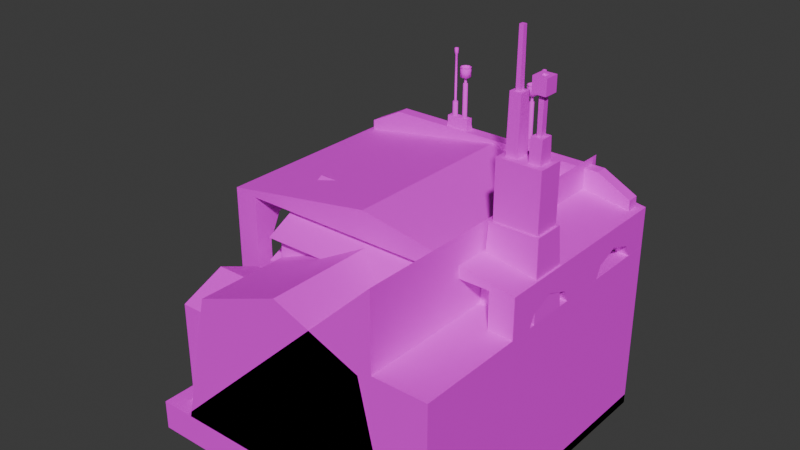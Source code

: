 # Source: roofs.blend  (saved by Blender 4.4.30; exported with 4.5.12 LTS)
import bpy
from mathutils import Matrix  # noqa: F401  (used for matrix-valued properties, if any)

bpy.ops.wm.read_factory_settings(use_empty=True)
scene = bpy.context.scene
scene.name = 'Scene'

# ---- collections
col_collection = bpy.data.collections.new('Collection'); scene.collection.children.link(col_collection)

# ---- images (referenced by path relative to the original .blend; pixels are not part of the script)
import os
ASSET_DIR = os.environ.get("B2B_ASSET_DIR", "")  # directory of the original .blend (textures are referenced by path, not embedded)
HERE = os.path.dirname(os.path.abspath(__file__))  # packed textures are extracted next to this script under _unpacked/

def load_image(name, relpath, width, height, colorspace="sRGB"):
    """Load a texture the original file referenced (path relative to the .blend, or extracted next to this script)."""
    p = next((c for c in (os.path.join(HERE, relpath), os.path.join(ASSET_DIR, relpath)) if relpath and os.path.exists(c)), "")
    if p:
        img = bpy.data.images.load(p, check_existing=True)
        img.name = name
    else:  # same state as the original file: an image datablock whose file is absent (Cycles renders it pink)
        img = bpy.data.images.new(name, width, height)
        img.source = "FILE"
        img.filepath = "//" + (relpath or name)
    img.colorspace_settings.name = colorspace
    return img
img_albedo_png = load_image('albedo.png', 'albedo.png', 1024, 1024, 'sRGB')

# ---- materials (node trees are filled in below, after node groups)
mat_material = bpy.data.materials.new('Material')
mat_material.alpha_threshold = 0.0
mat_material.roughness = 0.5
mat_material.line_color = (0.0, 0.0, 0.0, 1.0)

# ---- material node trees
mat_material.use_nodes = True; mat_material.node_tree.nodes.clear()
_N = mat_material.node_tree.nodes; _L = mat_material.node_tree.links
n0 = _N.new('ShaderNodeOutputMaterial'); n0.name = 'Material Output'; n0.location = (300, 300)
n1 = _N.new('ShaderNodeBsdfPrincipled'); n1.name = 'Principled BSDF'; n1.location = (10, 300)
n1.inputs[2].default_value = 0.8
n1.inputs[3].default_value = 1.45
n2 = _N.new('ShaderNodeTexImage'); n2.name = 'Image Texture'; n2.location = (-280, 276)
n2.image = img_albedo_png
_L.new(n1.outputs[0], n0.inputs[0])
_L.new(n2.outputs[0], n1.inputs[0])
n0.is_active_output = True

# ---- world
world_world = bpy.data.worlds.new('World'); scene.world = world_world
world_world.use_nodes = True; world_world.node_tree.nodes.clear()
_N = world_world.node_tree.nodes; _L = world_world.node_tree.links
n0 = _N.new('ShaderNodeOutputWorld'); n0.name = 'World Output'; n0.location = (300, 300)
n1 = _N.new('ShaderNodeBackground'); n1.name = 'Background'; n1.location = (10, 300)
n1.inputs[0].default_value = (0.05088, 0.05088, 0.05088, 1.0)
_L.new(n1.outputs[0], n0.inputs[0])
n0.is_active_output = True
world_world.color = (0.05088, 0.05088, 0.05088)
world_world.sun_shadow_jitter_overblur = 0.0

# ---- meshes
me_roof1 = bpy.data.meshes.new('Roof1')
me_roof1.from_pydata([(-0.7148, -0.9, 0.2834), (-0.5647, -1.0, 1.076), (-0.7148, 0.9, 0.2834), (-0.5647, 1.0, 1.076), (0.0, 1.0, 0.1876), (0.0, 1.0, 1.294), (0.0, -1.0, 0.1876), (0.0, -1.0, 1.294), (-0.7148, 0.2333, 0.2834), (-0.7148, -0.4333, 0.2834), (-0.5647, -0.3333, 1.076), (-0.5647, 0.3333, 1.076), (0.0, 0.3333, 1.294), (0.0, -0.3333, 1.294), (0.0, 1.0, 0.0), (-1.0, 1.0, 0.0), (-0.7148, -0.9, 0.9075), (-0.7148, 0.9, 0.9075), (0.0, -1.0, 1.233), (0.0, 1.0, 1.233), (-0.7148, -0.4333, 0.9075), (-0.7148, 0.2333, 0.9075), (-0.7588, -0.6667, 0.2355), (0.0, -0.6667, 1.294), (0.0, -1.0, 0.0), (-0.5647, -0.6667, 1.076), (-0.5697, -0.6667, 1.055), (-0.7588, 0.0, 0.2355), (-0.5647, 0.0, 1.076), (0.0, 0.0, 1.294), (-1.0, -1.0, 0.0), (-0.5697, 0.0, 1.055), (-0.5647, 0.6667, 1.076), (-0.7588, 0.6667, 0.2355), (0.0, 0.6667, 1.294), (-1.0, -0.6667, 0.0), (-0.5697, 0.6667, 1.055), (-0.7699, -0.6667, 0.1876), (-0.7699, -1.0, 0.1876), (-0.7148, -0.2333, 0.9075), (-0.7148, -0.2333, 0.2834), (-0.5914, -1.0, 0.9606), (-0.5667, -0.6667, 1.067), (-0.7699, 0.0, 0.1876), (-0.7699, -0.3333, 0.1876), (-0.5914, -0.3333, 0.9606), (-0.7148, 0.4333, 0.9075), (-0.7148, 0.4333, 0.2834), (-0.5667, 0.0, 1.067), (-0.5914, 1.0, 0.9606), (-0.7699, 1.0, 0.1876), (-0.7699, 0.6667, 0.1876), (-0.7699, 0.3333, 0.1876), (-0.5914, 0.3333, 0.9606), (-0.5667, 0.6667, 1.067), (-0.5975, 0.95, 0.934), (-0.7588, 0.95, 0.2355), (-0.7148, 0.6667, 0.2834), (-0.7588, 0.3833, 0.2355), (-0.5975, 0.3833, 0.934), (-0.7148, 0.6667, 0.998), (-0.7148, -0.6667, 0.2834), (-0.7588, -0.95, 0.2355), (-0.5975, -0.3833, 0.934), (-0.7588, -0.3833, 0.2355), (-0.5975, -0.95, 0.934), (-0.7148, -0.6667, 0.998), (-0.7148, 0.0, 0.2834), (-0.7588, -0.2833, 0.2355), (-0.5975, -0.2833, 0.934), (-0.5975, 0.2833, 0.934), (-0.7588, 0.2833, 0.2355), (-0.7148, 0.0, 0.998), (-0.7854, -0.6667, 0.2355), (-0.7854, -0.95, 0.2355), (-0.7854, -0.3833, 0.934), (-0.7854, -0.3833, 0.2355), (-0.7854, -0.95, 0.934), (-0.7854, -0.6667, 1.055), (-0.7854, 0.0, 0.2355), (-0.7854, -0.2833, 0.2355), (-0.7854, -0.2833, 0.934), (-0.7854, 0.2833, 0.934), (-0.7854, 0.2833, 0.2355), (-0.7854, 0.0, 1.055), (-0.7854, 0.95, 0.934), (-0.7854, 0.95, 0.2355), (-0.7854, 0.6667, 0.2355), (-0.7854, 0.3833, 0.2355), (-0.7854, 0.3833, 0.934), (-0.7854, 0.6667, 1.055), (-0.7854, 0.9, 0.9075), (-0.7854, 0.9, 0.2834), (-0.7854, 0.6667, 0.2834), (-0.7854, 0.4333, 0.2834), (-0.7854, 0.4333, 0.9075), (-0.7854, 0.6667, 0.998), (-0.7854, -0.6667, 0.2834), (-0.7854, -0.9, 0.2834), (-0.7854, -0.4333, 0.9075), (-0.7854, -0.4333, 0.2834), (-0.7854, -0.9, 0.9075), (-0.7854, -0.6667, 0.998), (-0.7854, -5.551e-17, 0.2834), (-0.7854, -0.2333, 0.2834), (-0.7854, -0.2333, 0.9075), (-0.7854, 0.2333, 0.9075), (-0.7854, 0.2333, 0.2834), (-0.7854, 0.0, 0.998), (-1.0, -0.6667, 0.06095), (-1.0, -1.0, 0.06095), (0.0, 1.0, 0.06095), (-1.0, 1.0, 0.06095), (0.0, -1.0, 0.06095), (-1.0, 0.6667, 0.06095), (-1.0, 0.3333, 0.06095), (-1.0, 0.0, 0.06095), (-1.0, -0.3333, 0.06095), (-1.0, 0.6667, 0.0), (-1.0, 0.3333, 0.0), (-1.0, 0.0, 0.0), (-1.0, -0.3333, 0.0)], [], [(54, 32, 3, 49), (18, 7, 1, 41), (23, 25, 1, 7), (51, 50, 112, 114), (49, 3, 5, 19), (50, 4, 111, 112), (43, 52, 115, 116), (34, 32, 11, 12), (29, 28, 10, 13), (42, 25, 10, 45), (48, 28, 11, 53), (67, 72, 21, 8), (61, 66, 20, 9), (50, 49, 19, 4), (6, 18, 41, 38), (57, 60, 17, 2), (0, 16, 66, 61), (41, 1, 25, 42), (37, 44, 117, 109), (13, 10, 25, 23), (40, 39, 72, 67), (45, 10, 28, 48), (12, 11, 28, 29), (38, 37, 109, 110), (47, 46, 60, 57), (5, 3, 32, 34), (6, 38, 110, 113), (53, 11, 32, 54), (62, 22, 37, 38), (64, 63, 45, 44), (65, 62, 38, 41), (63, 26, 42, 45), (22, 64, 44, 37), (26, 65, 41, 42), (68, 27, 43, 44), (69, 68, 44, 45), (71, 70, 53, 52), (70, 31, 48, 53), (27, 71, 52, 43), (31, 69, 45, 48), (56, 55, 49, 50), (58, 33, 51, 52), (59, 58, 52, 53), (55, 36, 54, 49), (33, 56, 50, 51), (36, 59, 53, 54), (47, 57, 93, 94), (16, 0, 98, 101), (21, 72, 108, 106), (2, 17, 91, 92), (9, 20, 99, 100), (8, 21, 106, 107), (0, 61, 97, 98), (39, 40, 104, 105), (40, 67, 103, 104), (65, 26, 78, 77), (64, 22, 73, 76), (69, 31, 84, 81), (26, 63, 75, 78), (71, 27, 79, 83), (59, 36, 90, 89), (62, 65, 77, 74), (31, 70, 82, 84), (56, 33, 87, 86), (92, 91, 85, 86), (94, 93, 87, 88), (95, 94, 88, 89), (91, 96, 90, 85), (93, 92, 86, 87), (96, 95, 89, 90), (98, 97, 73, 74), (100, 99, 75, 76), (101, 98, 74, 77), (99, 102, 78, 75), (97, 100, 76, 73), (102, 101, 77, 78), (104, 103, 79, 80), (105, 104, 80, 81), (107, 106, 82, 83), (106, 108, 84, 82), (103, 107, 83, 79), (108, 105, 81, 84), (67, 8, 107, 103), (55, 56, 86, 85), (20, 66, 102, 99), (46, 47, 94, 95), (72, 39, 105, 108), (33, 58, 88, 87), (61, 9, 100, 97), (27, 68, 80, 79), (17, 60, 96, 91), (58, 59, 89, 88), (66, 16, 101, 102), (68, 69, 81, 80), (57, 2, 92, 93), (22, 62, 74, 73), (36, 55, 85, 90), (70, 71, 83, 82), (60, 46, 95, 96), (63, 64, 76, 75), (115, 114, 118, 119), (109, 117, 121, 35), (113, 110, 30, 24), (114, 112, 15, 118), (112, 111, 14, 15), (110, 109, 35, 30), (52, 51, 114, 115), (44, 43, 116, 117), (117, 116, 120, 121), (116, 115, 119, 120)])
_uv = me_roof1.uv_layers.new(name='UVMap')
_uv.uv.foreach_set('vector', [0.1667, 0.6662, 0.1667, 0.6712, 2.989e-08, 0.6712, 2.989e-08, 0.6067, 0.7726, 0.9527, 0.7726, 1.0, 0.3364, 0.8315, 0.3157, 0.7422, 0.8333, 1.0, 0.8333, 0.6712, 1.0, 0.6712, 1.0, 1.0, 0.1667, 0.1758, 2.989e-08, 0.1758, 0.0, 0.03311, 0.1667, 0.03311, 0.6843, 0.7422, 0.6636, 0.8315, 0.2274, 1.0, 0.2274, 0.9527, 0.8222, 0.145, 0.2274, 0.145, 0.2274, 0.04709, 1.0, 0.04709, 0.5, 0.1758, 0.3333, 0.1758, 0.3333, 0.03311, 0.5, 0.03311, 0.1667, 1.0, 0.1667, 0.6712, 0.3333, 0.6712, 0.3333, 1.0, 0.5, 1.0, 0.5, 0.6712, 0.6667, 0.6712, 0.6667, 1.0, 0.8333, 0.6662, 0.8333, 0.6712, 0.6667, 0.6712, 0.6667, 0.6067, 0.5, 0.6662, 0.5, 0.6712, 0.3333, 0.6712, 0.3333, 0.6067, 0.2461, 0.6971, 0.2461, 0.6971, 0.2461, 0.6971, 0.2461, 0.6971, 0.2461, 0.6971, 0.2461, 0.6971, 0.2461, 0.6971, 0.2461, 0.6971, 0.8222, 0.145, 0.6843, 0.7422, 0.2274, 0.9527, 0.2274, 0.145, 0.7726, 0.145, 0.7726, 0.9527, 0.3157, 0.7422, 0.1778, 0.145, 0.2461, 0.6971, 0.2461, 0.6971, 0.2461, 0.6971, 0.2461, 0.6971, 0.2461, 0.6971, 0.2461, 0.6971, 0.2461, 0.6971, 0.2461, 0.6971, 1.0, 0.6067, 1.0, 0.6712, 0.8333, 0.6712, 0.8333, 0.6662, 0.8333, 0.1758, 0.6667, 0.1758, 0.6667, 0.03311, 0.8333, 0.03311, 0.6667, 1.0, 0.6667, 0.6712, 0.8333, 0.6712, 0.8333, 1.0, 0.2461, 0.6971, 0.2461, 0.6971, 0.2461, 0.6971, 0.2461, 0.6971, 0.6667, 0.6067, 0.6667, 0.6712, 0.5, 0.6712, 0.5, 0.6662, 0.3333, 1.0, 0.3333, 0.6712, 0.5, 0.6712, 0.5, 1.0, 1.0, 0.1758, 0.8333, 0.1758, 0.8333, 0.03311, 1.0, 0.03311, 0.2461, 0.6971, 0.2461, 0.6971, 0.2461, 0.6971, 0.2461, 0.6971, 8.966e-08, 1.0, 2.989e-08, 0.6712, 0.1667, 0.6712, 0.1667, 1.0, 0.7726, 0.145, 0.1778, 0.145, 0.0, 0.04709, 0.7726, 0.04709, 0.3333, 0.6067, 0.3333, 0.6712, 0.1667, 0.6712, 0.1667, 0.6662, 0.975, 0.2025, 0.8333, 0.2025, 0.8333, 0.1758, 1.0, 0.1758, 0.6917, 0.2025, 0.6917, 0.5919, 0.6667, 0.6067, 0.6667, 0.1758, 0.975, 0.5919, 0.975, 0.2025, 1.0, 0.1758, 1.0, 0.6067, 0.6917, 0.5919, 0.8333, 0.6591, 0.8333, 0.6662, 0.6667, 0.6067, 0.8333, 0.2025, 0.6917, 0.2025, 0.6667, 0.1758, 0.8333, 0.1758, 0.8333, 0.6591, 0.975, 0.5919, 1.0, 0.6067, 0.8333, 0.6662, 0.6417, 0.2025, 0.5, 0.2025, 0.5, 0.1758, 0.6667, 0.1758, 0.6417, 0.5919, 0.6417, 0.2025, 0.6667, 0.1758, 0.6667, 0.6067, 0.3583, 0.2025, 0.3583, 0.5919, 0.3333, 0.6067, 0.3333, 0.1758, 0.3583, 0.5919, 0.5, 0.6591, 0.5, 0.6662, 0.3333, 0.6067, 0.5, 0.2025, 0.3583, 0.2025, 0.3333, 0.1758, 0.5, 0.1758, 0.5, 0.6591, 0.6417, 0.5919, 0.6667, 0.6067, 0.5, 0.6662, 0.025, 0.2025, 0.025, 0.5919, 2.989e-08, 0.6067, 2.989e-08, 0.1758, 0.3083, 0.2025, 0.1667, 0.2025, 0.1667, 0.1758, 0.3333, 0.1758, 0.3083, 0.5919, 0.3083, 0.2025, 0.3333, 0.1758, 0.3333, 0.6067, 0.025, 0.5919, 0.1667, 0.6591, 0.1667, 0.6662, 2.989e-08, 0.6067, 0.1667, 0.2025, 0.025, 0.2025, 2.989e-08, 0.1758, 0.1667, 0.1758, 0.1667, 0.6591, 0.3083, 0.5919, 0.3333, 0.6067, 0.1667, 0.6662, 0.1791, 0.903, 0.1791, 0.903, 0.1791, 0.903, 0.1791, 0.903, 0.1791, 0.903, 0.1791, 0.903, 0.1791, 0.903, 0.1791, 0.903, 0.1791, 0.903, 0.1791, 0.903, 0.1791, 0.903, 0.1791, 0.903, 0.1791, 0.903, 0.1791, 0.903, 0.1791, 0.903, 0.1791, 0.903, 0.1791, 0.903, 0.1791, 0.903, 0.1791, 0.903, 0.1791, 0.903, 0.1791, 0.903, 0.1791, 0.903, 0.1791, 0.903, 0.1791, 0.903, 0.1791, 0.903, 0.1791, 0.903, 0.1791, 0.903, 0.1791, 0.903, 0.1791, 0.903, 0.1791, 0.903, 0.1791, 0.903, 0.1791, 0.903, 0.1791, 0.903, 0.1791, 0.903, 0.1791, 0.903, 0.1791, 0.903, 0.1791, 0.903, 0.1791, 0.903, 0.1791, 0.903, 0.1791, 0.903, 0.1791, 0.903, 0.1791, 0.903, 0.1791, 0.903, 0.1791, 0.903, 0.1791, 0.903, 0.1791, 0.903, 0.1791, 0.903, 0.1791, 0.903, 0.1791, 0.903, 0.1791, 0.903, 0.1791, 0.903, 0.1791, 0.903, 0.1791, 0.903, 0.1791, 0.903, 0.1791, 0.903, 0.1791, 0.903, 0.1791, 0.903, 0.1791, 0.903, 0.1791, 0.903, 0.1791, 0.903, 0.1791, 0.903, 0.1791, 0.903, 0.1791, 0.903, 0.1791, 0.903, 0.1791, 0.903, 0.1791, 0.903, 0.1791, 0.903, 0.1791, 0.903, 0.1791, 0.903, 0.1791, 0.903, 0.1791, 0.903, 0.1791, 0.903, 0.1791, 0.903, 0.1791, 0.903, 0.1791, 0.903, 0.1791, 0.903, 0.1791, 0.903, 0.1791, 0.903, 0.1791, 0.903, 0.1791, 0.903, 0.1791, 0.903, 0.1791, 0.903, 0.1791, 0.903, 0.1791, 0.903, 0.1791, 0.903, 0.1791, 0.903, 0.1791, 0.903, 0.1791, 0.903, 0.1791, 0.903, 0.1791, 0.903, 0.1791, 0.903, 0.1791, 0.903, 0.1791, 0.903, 0.1791, 0.903, 0.1791, 0.903, 0.1791, 0.903, 0.1791, 0.903, 0.1791, 0.903, 0.1791, 0.903, 0.1791, 0.903, 0.1791, 0.903, 0.1791, 0.903, 0.1791, 0.903, 0.1791, 0.903, 0.1791, 0.903, 0.1791, 0.903, 0.1791, 0.903, 0.1791, 0.903, 0.1791, 0.903, 0.1791, 0.903, 0.1791, 0.903, 0.1791, 0.903, 0.1791, 0.903, 0.1791, 0.903, 0.1791, 0.903, 0.1791, 0.903, 0.1791, 0.903, 0.1791, 0.903, 0.1791, 0.903, 0.1791, 0.903, 0.1791, 0.903, 0.1791, 0.903, 0.1791, 0.903, 0.1791, 0.903, 0.1791, 0.903, 0.1791, 0.903, 0.1791, 0.903, 0.1791, 0.903, 0.1791, 0.903, 0.1791, 0.903, 0.1791, 0.903, 0.1791, 0.903, 0.1791, 0.903, 0.1791, 0.903, 0.1791, 0.903, 0.1791, 0.903, 0.1791, 0.903, 0.1791, 0.903, 0.1791, 0.903, 0.1791, 0.903, 0.1791, 0.903, 0.1791, 0.903, 0.1791, 0.903, 0.1791, 0.903, 0.1791, 0.903, 0.1791, 0.903, 0.1791, 0.903, 0.1791, 0.903, 0.1791, 0.903, 0.1791, 0.903, 0.1791, 0.903, 0.1791, 0.903, 0.1791, 0.903, 0.1791, 0.903, 0.1791, 0.903, 0.1791, 0.903, 0.1791, 0.903, 0.1791, 0.903, 0.1791, 0.903, 0.1791, 0.903, 0.1791, 0.903, 0.1791, 0.903, 0.1791, 0.903, 0.1791, 0.903, 0.1791, 0.903, 0.1791, 0.903, 0.1791, 0.903, 0.1791, 0.903, 0.1791, 0.903, 0.1791, 0.903, 0.1791, 0.903, 0.1791, 0.903, 0.1791, 0.903, 0.1791, 0.903, 0.1791, 0.903, 0.1791, 0.903, 0.1791, 0.903, 0.1791, 0.903, 0.1791, 0.903, 0.1791, 0.903, 0.1791, 0.903, 0.1791, 0.903, 0.1791, 0.903, 0.1791, 0.903, 0.1791, 0.903, 0.1791, 0.903, 0.1791, 0.903, 0.1791, 0.903, 0.1791, 0.903, 0.1791, 0.903, 0.1791, 0.903, 0.1791, 0.903, 0.1791, 0.903, 0.1791, 0.903, 0.1791, 0.903, 0.1791, 0.903, 0.1791, 0.903, 0.1791, 0.903, 0.1791, 0.903, 0.1791, 0.903, 0.1791, 0.903, 0.1791, 0.903, 0.1791, 0.903, 0.1791, 0.903, 0.1791, 0.903, 0.1791, 0.903, 0.1791, 0.903, 0.1791, 0.903, 0.1791, 0.903, 0.1791, 0.903, 0.1791, 0.903, 0.1791, 0.903, 0.1791, 0.903, 0.1791, 0.903, 0.1791, 0.903, 0.1791, 0.903, 0.3333, 0.03311, 0.1667, 0.03311, 0.1667, 6.494e-08, 0.3333, 0.0, 0.8333, 0.03311, 0.6667, 0.03311, 0.6667, 6.494e-08, 0.8333, 0.0, 0.7726, 0.04709, 0.0, 0.04709, 0.0, 0.0, 0.7726, 0.0, 0.1667, 0.03311, 0.0, 0.03311, 0.0, 9.741e-08, 0.1667, 6.494e-08, 1.0, 0.04709, 0.2274, 0.04709, 0.2274, -3.081e-08, 1.0, 2.98e-08, 1.0, 0.03311, 0.8333, 0.03311, 0.8333, 0.0, 1.0, 0.0, 0.3333, 0.1758, 0.1667, 0.1758, 0.1667, 0.03311, 0.3333, 0.03311, 0.6667, 0.1758, 0.5, 0.1758, 0.5, 0.03311, 0.6667, 0.03311, 0.6667, 0.03311, 0.5, 0.03311, 0.5, 6.494e-08, 0.6667, 6.494e-08, 0.5, 0.03311, 0.3333, 0.03311, 0.3333, 0.0, 0.5, 6.494e-08])
me_roof1.materials.append(mat_material)
me_roof1.update()
me_roof2 = bpy.data.meshes.new('Roof2')
me_roof2.from_pydata([(-0.5766, -0.3981, 0.4452), (0.2289, -0.3279, 1.189), (-0.5766, 0.3981, 0.4452), (0.2289, 0.3279, 1.189), (1.0, -1.0, 0.0), (1.0, 1.0, 0.0), (-1.0, 1.0, 0.0), (-1.0, -1.0, 0.0), (0.6524, -1.0, 1.599), (0.6524, 1.0, 1.599), (-0.5766, 0.3387, 1.18), (-0.5766, -0.3387, 1.18), (-0.6027, 0.447, 1.216), (-0.6027, -0.447, 1.216), (0.2906, -0.447, 1.216), (0.2906, 0.447, 1.216), (-0.6027, 0.0, 1.451), (0.5316, 0.0, 1.451), (0.2906, -0.3715, 1.216), (0.2906, 0.3715, 1.216), (-0.5475, -0.4366, 0.4097), (-0.5475, 0.4366, 0.4097), (-1.0, 0.1217, 0.0), (-1.0, -0.1217, 0.0), (0.6885, -0.08297, 1.599), (0.6885, 0.08297, 1.599), (1.0, -0.1217, 0.0), (1.0, 0.1217, 0.0), (0.9638, 0.08297, 1.599), (0.9638, -0.08297, 1.599), (-0.5766, 0.05314, 0.4452), (-0.5766, -0.05314, 0.4452), (-0.5766, 0.04521, 1.18), (-0.5766, -0.04521, 1.18), (-0.6027, 0.0544, 1.216), (-0.6027, -0.0544, 1.216), (0.2289, 0.03991, 1.189), (0.2289, -0.03991, 1.189), (0.6722, -0.09731, 1.599), (0.6722, 0.09731, 1.599), (0.9784, 0.09731, 1.599), (0.9784, -0.09731, 1.599), (0.6885, -0.08297, 1.958), (0.6885, 0.08297, 1.958), (0.9638, 0.08297, 1.958), (0.9638, -0.08297, 1.958), (0.8089, 1.0, 0.0), (0.8089, -1.0, 0.0), (0.8262, 0.09731, 1.599), (0.8262, -0.09731, 1.599), (0.8261, 0.08297, 1.599), (0.8261, -0.08297, 1.599), (0.8261, 0.08297, 1.958), (0.8261, -0.08297, 1.958), (0.7924, 0.04682, 1.958), (0.7223, 0.04682, 1.958), (0.7223, -0.04682, 1.958), (0.7924, -0.04682, 1.958), (0.93, 0.04682, 1.958), (0.8599, 0.04682, 1.958), (0.8599, -0.04682, 1.958), (0.93, -0.04682, 1.958), (0.7223, 0.03538, 2.302), (0.7924, 0.03538, 2.302), (0.7924, -0.03538, 2.302), (0.7223, -0.03538, 2.302), (0.8599, 0.03867, 2.099), (0.93, 0.03867, 2.099), (0.93, -0.03867, 2.099), (0.8599, -0.03867, 2.099), (0.7704, 0.01755, 2.302), (0.7443, 0.01755, 2.302), (0.7443, -0.01755, 2.302), (0.7704, -0.01755, 2.302), (0.908, 0.01918, 2.099), (0.8819, 0.01918, 2.099), (0.8819, -0.01918, 2.099), (0.908, -0.01918, 2.099), (0.7443, 0.01348, 2.636), (0.7704, 0.01348, 2.636), (0.7704, -0.01348, 2.636), (0.7443, -0.01348, 2.636), (0.8792, 0.01674, 2.321), (0.9108, 0.01674, 2.321), (0.9108, -0.01674, 2.321), (0.8792, -0.01674, 2.321), (0.8792, 0.01674, 2.413), (0.9108, 0.01674, 2.413), (0.9108, -0.01674, 2.413), (0.8792, -0.01674, 2.413), (0.8534, 0.04433, 2.321), (0.9365, 0.04433, 2.321), (0.9365, -0.04433, 2.321), (0.8534, -0.04433, 2.321), (0.8534, 0.04433, 2.413), (0.9365, 0.04433, 2.413), (0.9365, -0.04433, 2.413), (0.8534, -0.04433, 2.413), (0.8792, 0.01674, 2.398), (0.9108, 0.01674, 2.398), (0.9108, -0.01674, 2.398), (0.8792, -0.01674, 2.398), (0.6524, 1.0, 1.113), (0.8262, 1.0, 1.113), (1.0, 1.0, 1.113), (1.0, -0.1217, 1.113), (1.0, -1.0, 1.113), (0.8262, -1.0, 1.113), (0.6524, -1.0, 1.113), (0.6524, -0.1217, 1.113), (1.0, 0.1217, 1.113), (0.8262, 0.1217, 1.113), (0.8262, -0.1217, 1.113), (0.6524, 0.1217, 1.599), (0.6524, 0.1217, 1.113), (0.6524, -0.1217, 1.599), (-0.5766, -0.05314, 0.4097), (-0.5766, -0.3715, 1.216), (-0.5766, -0.4366, 0.4097), (-0.5766, -0.04521, 1.216), (-0.5766, 0.3715, 1.216), (-0.5766, 0.05314, 0.4097), (-0.5766, 0.4366, 0.4097), (-0.5766, 0.04521, 1.216), (-0.4666, 0.05314, 0.4452), (-0.4666, 0.04521, 1.18), (-0.4666, -0.05314, 0.4452), (-0.4666, -0.04521, 1.18), (-0.4666, -0.3981, 0.4452), (-0.4666, -0.3387, 1.18), (-0.4666, 0.3387, 1.18), (-0.4666, 0.3981, 0.4452)], [], [(31, 0, 128, 126), (46, 103, 104, 5), (7, 108, 8), (39, 48, 111, 114), (121, 122, 6, 22), (1, 118, 7, 8), (122, 3, 9, 6), (119, 117, 13, 35), (35, 13, 16), (36, 113, 9, 3), (13, 14, 17, 16), (15, 12, 16, 17), (14, 13, 117, 18), (19, 120, 12, 15), (20, 18, 117, 118), (122, 120, 19, 21), (1, 8, 115, 37), (37, 115, 113, 36), (120, 123, 34, 12), (123, 119, 35, 34), (118, 116, 23, 7), (116, 121, 22, 23), (115, 8, 108, 109), (51, 29, 45, 53), (5, 104, 110, 27), (110, 40, 41, 105), (11, 33, 127, 129), (2, 30, 124, 131), (24, 25, 39, 38), (28, 29, 41, 40), (50, 28, 40, 48), (51, 24, 38, 49), (56, 57, 64, 65), (29, 28, 44, 45), (50, 25, 43, 52), (25, 24, 42, 43), (28, 50, 52, 44), (61, 58, 67, 68), (29, 51, 49, 41), (25, 50, 48, 39), (46, 6, 102, 103), (24, 51, 53, 42), (48, 40, 110, 111), (9, 113, 114, 102), (47, 107, 108, 7), (4, 106, 107, 47), (6, 9, 102), (52, 43, 55, 54), (43, 42, 56, 55), (42, 53, 57, 56), (53, 52, 54, 57), (44, 52, 59, 58), (52, 53, 60, 59), (53, 45, 61, 60), (45, 44, 58, 61), (72, 73, 80, 81), (77, 74, 83, 84), (57, 54, 63, 64), (59, 60, 69, 66), (58, 59, 66, 67), (55, 56, 65, 62), (60, 61, 68, 69), (54, 55, 62, 63), (63, 62, 71, 70), (62, 65, 72, 71), (65, 64, 73, 72), (64, 63, 70, 73), (67, 66, 75, 74), (66, 69, 76, 75), (69, 68, 77, 76), (68, 67, 74, 77), (79, 78, 81, 80), (83, 82, 90, 91), (73, 70, 79, 80), (75, 76, 85, 82), (74, 75, 82, 83), (71, 72, 81, 78), (76, 77, 84, 85), (70, 71, 78, 79), (89, 88, 100, 101), (82, 85, 93, 90), (87, 88, 96, 95), (88, 89, 97, 96), (90, 93, 97, 94), (91, 90, 94, 95), (93, 92, 96, 97), (92, 91, 95, 96), (89, 86, 94, 97), (85, 84, 92, 93), (86, 87, 95, 94), (84, 83, 91, 92), (99, 98, 101, 100), (88, 87, 99, 100), (86, 89, 101, 98), (87, 86, 98, 99), (112, 109, 108, 107), (103, 102, 114, 111), (104, 103, 111, 110), (105, 112, 107, 106), (41, 49, 112, 105), (49, 38, 109, 112), (26, 105, 106, 4), (114, 113, 115, 109), (27, 110, 105, 26), (109, 38, 39, 114), (0, 31, 116, 118), (11, 0, 118, 117), (33, 11, 117, 119), (2, 10, 120, 122), (30, 2, 122, 121), (31, 30, 121, 116), (10, 32, 123, 120), (32, 33, 119, 123), (126, 128, 129, 127), (131, 124, 125, 130), (124, 126, 127, 125), (33, 32, 125, 127), (30, 31, 126, 124), (10, 2, 131, 130), (0, 11, 129, 128), (32, 10, 130, 125), (12, 34, 16), (34, 35, 16)])
_uv = me_roof2.uv_layers.new(name='UVMap')
_uv.uv.foreach_set('vector', [0.2639, 0.1693, 0.2639, 0.1693, 0.2639, 0.1693, 0.2639, 0.1693, 0.09555, -4.749e-08, 0.08691, 0.5565, 0.0, 0.5565, 1.788e-07, -4.749e-08, 0.0, 0.0, 0.8262, 0.5565, 0.8262, 0.7993, 0.76, 0.7725, 0.76, 0.7725, 0.76, 0.7725, 0.76, 0.7725, 0.4734, 0.2563, 0.2817, 0.2563, 0.0, 1.347e-07, 0.4391, 6.475e-08, 0.664, 0.7437, 0.7183, 0.2563, 1.0, -5.15e-09, 1.0, 1.0, 0.2817, 0.2563, 0.336, 0.7437, 1.788e-07, 1.0, 0.0, 1.347e-07, 0.148, 0.1617, 0.148, 0.1617, 0.148, 0.1617, 0.148, 0.1617, 0.5609, 0.7366, 1.0, 0.7366, 0.5, 1.0, 0.48, 0.7437, 0.4391, 1.0, 4.768e-07, 1.0, 0.336, 0.7437, 0.0, 0.0, 0.7875, 0.0, 1.0, 0.4454, 1.363e-07, 0.4454, 0.7875, 2.794e-07, 0.0, 0.0, 5.215e-07, 0.4454, 1.0, 0.4454, 0.148, 0.1617, 0.148, 0.1617, 0.148, 0.1617, 0.148, 0.1617, 0.148, 0.1617, 0.148, 0.1617, 0.148, 0.1617, 0.148, 0.1617, 0.03354, 0.06762, 1.0, 1.0, 2.98e-07, 1.0, 0.0, 0.06762, 1.0, 0.06762, 1.0, 1.0, 0.0, 1.0, 0.9665, 0.06762, 0.664, 0.7437, 1.0, 1.0, 0.5609, 1.0, 0.52, 0.7437, 0.52, 0.7437, 0.5609, 1.0, 0.4391, 1.0, 0.48, 0.7437, 0.148, 0.1617, 0.148, 0.1617, 0.148, 0.1617, 0.148, 0.1617, 0.148, 0.1617, 0.148, 0.1617, 0.148, 0.1617, 0.148, 0.1617, 0.7183, 0.2563, 0.5266, 0.2563, 0.5609, 6.475e-08, 1.0, -5.15e-09, 0.5266, 0.2563, 0.4734, 0.2563, 0.4391, 6.475e-08, 0.5609, 6.475e-08, 0.4391, 1.0, 0.0, 1.0, 0.0, 0.7505, 0.4391, 0.7505, 0.76, 0.7725, 0.76, 0.7725, 0.76, 0.7725, 0.76, 0.7725, 1.0, 0.0, 1.0, 0.5719, 0.5609, 0.5719, 0.5609, 0.0, 0.76, 0.7725, 0.76, 0.7725, 0.76, 0.7725, 0.76, 0.7725, 0.2639, 0.1693, 0.2639, 0.1693, 0.2639, 0.1693, 0.2639, 0.1693, 0.2639, 0.1693, 0.2639, 0.1693, 0.2639, 0.1693, 0.2639, 0.1693, 0.7328, 0.7433, 0.7328, 0.7433, 0.7328, 0.7433, 0.7328, 0.7433, 0.7328, 0.7433, 0.7328, 0.7433, 0.7328, 0.7433, 0.7328, 0.7433, 0.7328, 0.7433, 0.7328, 0.7433, 0.7328, 0.7433, 0.7328, 0.7433, 0.7328, 0.7433, 0.7328, 0.7433, 0.7328, 0.7433, 0.7328, 0.7433, 0.76, 0.7725, 0.76, 0.7725, 0.76, 0.7725, 0.76, 0.7725, 0.76, 0.7725, 0.76, 0.7725, 0.76, 0.7725, 0.76, 0.7725, 0.76, 0.7725, 0.76, 0.7725, 0.76, 0.7725, 0.76, 0.7725, 0.76, 0.7725, 0.76, 0.7725, 0.76, 0.7725, 0.76, 0.7725, 0.76, 0.7725, 0.76, 0.7725, 0.76, 0.7725, 0.76, 0.7725, 0.76, 0.7725, 0.76, 0.7725, 0.76, 0.7725, 0.76, 0.7725, 0.7328, 0.7433, 0.7328, 0.7433, 0.7328, 0.7433, 0.7328, 0.7433, 0.7328, 0.7433, 0.7328, 0.7433, 0.7328, 0.7433, 0.7328, 0.7433, 0.09555, -4.749e-08, 1.0, -4.749e-08, 0.1738, 0.5565, 0.08691, 0.5565, 0.76, 0.7725, 0.76, 0.7725, 0.76, 0.7725, 0.76, 0.7725, 0.76, 0.7725, 0.76, 0.7725, 0.76, 0.7725, 0.76, 0.7725, 1.0, 1.0, 0.5609, 1.0, 0.5609, 0.7505, 1.0, 0.7505, 0.9045, 1.41e-07, 0.9131, 0.5565, 0.8262, 0.5565, 0.0, 0.0, 1.0, 0.0, 1.0, 0.5565, 0.9131, 0.5565, 0.9045, 1.41e-07, 1.0, -4.749e-08, 0.1738, 0.7993, 0.1738, 0.5565, 0.7328, 0.7433, 0.7328, 0.7433, 0.7328, 0.7433, 0.7328, 0.7433, 0.7328, 0.7433, 0.7328, 0.7433, 0.7328, 0.7433, 0.7328, 0.7433, 0.7328, 0.7433, 0.7328, 0.7433, 0.7328, 0.7433, 0.7328, 0.7433, 0.7328, 0.7433, 0.7328, 0.7433, 0.7328, 0.7433, 0.7328, 0.7433, 0.7328, 0.7433, 0.7328, 0.7433, 0.7328, 0.7433, 0.7328, 0.7433, 0.7328, 0.7433, 0.7328, 0.7433, 0.7328, 0.7433, 0.7328, 0.7433, 0.7328, 0.7433, 0.7328, 0.7433, 0.7328, 0.7433, 0.7328, 0.7433, 0.7328, 0.7433, 0.7328, 0.7433, 0.7328, 0.7433, 0.7328, 0.7433, 0.76, 0.7725, 0.76, 0.7725, 0.76, 0.7725, 0.76, 0.7725, 0.76, 0.7725, 0.76, 0.7725, 0.76, 0.7725, 0.76, 0.7725, 0.76, 0.7725, 0.76, 0.7725, 0.76, 0.7725, 0.76, 0.7725, 0.76, 0.7725, 0.76, 0.7725, 0.76, 0.7725, 0.76, 0.7725, 0.76, 0.7725, 0.76, 0.7725, 0.76, 0.7725, 0.76, 0.7725, 0.76, 0.7725, 0.76, 0.7725, 0.76, 0.7725, 0.76, 0.7725, 0.76, 0.7725, 0.76, 0.7725, 0.76, 0.7725, 0.76, 0.7725, 0.76, 0.7725, 0.76, 0.7725, 0.76, 0.7725, 0.76, 0.7725, 0.7328, 0.7433, 0.7328, 0.7433, 0.7328, 0.7433, 0.7328, 0.7433, 0.7328, 0.7433, 0.7328, 0.7433, 0.7328, 0.7433, 0.7328, 0.7433, 0.7328, 0.7433, 0.7328, 0.7433, 0.7328, 0.7433, 0.7328, 0.7433, 0.7328, 0.7433, 0.7328, 0.7433, 0.7328, 0.7433, 0.7328, 0.7433, 0.7328, 0.7433, 0.7328, 0.7433, 0.7328, 0.7433, 0.7328, 0.7433, 0.7328, 0.7433, 0.7328, 0.7433, 0.7328, 0.7433, 0.7328, 0.7433, 0.7328, 0.7433, 0.7328, 0.7433, 0.7328, 0.7433, 0.7328, 0.7433, 0.7328, 0.7433, 0.7328, 0.7433, 0.7328, 0.7433, 0.7328, 0.7433, 0.7328, 0.7433, 0.7328, 0.7433, 0.7328, 0.7433, 0.7328, 0.7433, 0.76, 0.7725, 0.76, 0.7725, 0.76, 0.7725, 0.76, 0.7725, 0.76, 0.7725, 0.76, 0.7725, 0.76, 0.7725, 0.76, 0.7725, 0.76, 0.7725, 0.76, 0.7725, 0.76, 0.7725, 0.76, 0.7725, 0.76, 0.7725, 0.76, 0.7725, 0.76, 0.7725, 0.76, 0.7725, 0.76, 0.7725, 0.76, 0.7725, 0.76, 0.7725, 0.76, 0.7725, 0.76, 0.7725, 0.76, 0.7725, 0.76, 0.7725, 0.76, 0.7725, 0.76, 0.7725, 0.76, 0.7725, 0.76, 0.7725, 0.76, 0.7725, 0.76, 0.7725, 0.76, 0.7725, 0.76, 0.7725, 0.76, 0.7725, 0.76, 0.7725, 0.76, 0.7725, 0.76, 0.7725, 0.76, 0.7725, 0.7328, 0.7433, 0.7328, 0.7433, 0.7328, 0.7433, 0.7328, 0.7433, 0.7328, 0.7433, 0.7328, 0.7433, 0.7328, 0.7433, 0.7328, 0.7433, 0.76, 0.7725, 0.76, 0.7725, 0.76, 0.7725, 0.76, 0.7725, 0.76, 0.7725, 0.76, 0.7725, 0.76, 0.7725, 0.76, 0.7725, 0.76, 0.7725, 0.76, 0.7725, 0.76, 0.7725, 0.76, 0.7725, 0.76, 0.7725, 0.76, 0.7725, 0.76, 0.7725, 0.76, 0.7725, 0.7328, 0.7433, 0.7328, 0.7433, 0.7328, 0.7433, 0.7328, 0.7433, 0.76, 0.7725, 0.76, 0.7725, 0.76, 0.7725, 0.76, 0.7725, 0.7328, 0.7433, 0.7328, 0.7433, 0.7328, 0.7433, 0.7328, 0.7433, 0.76, 0.7725, 0.76, 0.7725, 0.76, 0.7725, 0.76, 0.7725, 0.7328, 0.7433, 0.7328, 0.7433, 0.7328, 0.7433, 0.7328, 0.7433, 0.76, 0.7725, 0.76, 0.7725, 0.76, 0.7725, 0.76, 0.7725, 0.76, 0.7725, 0.76, 0.7725, 0.76, 0.7725, 0.76, 0.7725, 0.76, 0.7725, 0.76, 0.7725, 0.76, 0.7725, 0.76, 0.7725, 0.4391, 0.6612, 0.4391, 0.7505, 0.0, 0.7505, 0.0, 0.6612, 1.0, 0.6612, 1.0, 0.7505, 0.5609, 0.7505, 0.5609, 0.6612, 1.0, 0.5719, 1.0, 0.6612, 0.5609, 0.6612, 0.5609, 0.5719, 0.4391, 0.5719, 0.4391, 0.6612, 0.0, 0.6612, 0.0, 0.5719, 0.76, 0.7725, 0.76, 0.7725, 0.76, 0.7725, 0.76, 0.7725, 0.76, 0.7725, 0.76, 0.7725, 0.76, 0.7725, 0.76, 0.7725, 0.4391, 0.0, 0.4391, 0.5719, 1.546e-07, 0.5719, 0.0, 1.588e-07, 0.5609, 0.7505, 0.5609, 1.0, 0.4391, 1.0, 0.4391, 0.7505, 0.5609, 0.0, 0.5609, 0.5719, 0.4391, 0.5719, 0.4391, 0.0, 0.76, 0.7725, 0.76, 0.7725, 0.76, 0.7725, 0.76, 0.7725, 0.7506, 0.8966, 0.7506, 0.8966, 0.7506, 0.8966, 0.7506, 0.8966, 0.7506, 0.8966, 0.7506, 0.8966, 0.7506, 0.8966, 0.7506, 0.8966, 0.7506, 0.8966, 0.7506, 0.8966, 0.7506, 0.8966, 0.7506, 0.8966, 0.7506, 0.8966, 0.7506, 0.8966, 0.7506, 0.8966, 0.7506, 0.8966, 0.7506, 0.8966, 0.7506, 0.8966, 0.7506, 0.8966, 0.7506, 0.8966, 0.7506, 0.8966, 0.7506, 0.8966, 0.7506, 0.8966, 0.7506, 0.8966, 0.7506, 0.8966, 0.7506, 0.8966, 0.7506, 0.8966, 0.7506, 0.8966, 0.7506, 0.8966, 0.7506, 0.8966, 0.7506, 0.8966, 0.7506, 0.8966, 0.4796, 0.9168, 0.4796, 0.9168, 0.4796, 0.9168, 0.4796, 0.9168, 0.4796, 0.9168, 0.4796, 0.9168, 0.4796, 0.9168, 0.4796, 0.9168, 0.4796, 0.9168, 0.4796, 0.9168, 0.4796, 0.9168, 0.4796, 0.9168, 0.2639, 0.1693, 0.2639, 0.1693, 0.2639, 0.1693, 0.2639, 0.1693, 0.2639, 0.1693, 0.2639, 0.1693, 0.2639, 0.1693, 0.2639, 0.1693, 0.2639, 0.1693, 0.2639, 0.1693, 0.2639, 0.1693, 0.2639, 0.1693, 0.2639, 0.1693, 0.2639, 0.1693, 0.2639, 0.1693, 0.2639, 0.1693, 0.2639, 0.1693, 0.2639, 0.1693, 0.2639, 0.1693, 0.2639, 0.1693, 5.96e-08, 0.7366, 0.4391, 0.7366, 0.5, 1.0, 0.4391, 0.7366, 0.5609, 0.7366, 0.5, 1.0])
me_roof2.materials.append(mat_material)
me_roof2.update()
me_roof3 = bpy.data.meshes.new('Roof3')
me_roof3.from_pydata([(-1.0, -1.0, 0.0), (-0.9848, -0.9848, 0.08111), (-0.9163, -0.9163, 0.1061), (-0.718, -0.718, 0.7824), (-0.1198, -0.1198, 0.928), (-0.9941, -0.1307, 0.2259), (-0.9941, -0.1307, 0.5617), (-0.6249, -0.1518, 0.2048), (-0.6249, -0.1518, 0.574), (-0.9941, -6.407e-10, 0.2259), (-0.9941, -6.407e-10, 0.6535), (-0.6249, -6.407e-10, 0.2048), (-0.6249, -6.407e-10, 0.6777), (-0.9941, -6.407e-10, 0.2048), (-0.9941, -0.1518, 0.2048), (-0.9941, -0.1518, 0.574), (-0.9941, -6.407e-10, 0.6777), (-0.9388, -6.407e-10, 0.6535), (-0.9388, -6.407e-10, 0.2259), (-0.9388, -0.1307, 0.2259), (-0.9388, -0.1307, 0.5617), (0.0, -1.0, 0.0), (0.0, -0.9848, 0.08111), (0.0, -0.718, 0.7824), (0.0, -0.9163, 0.1061), (0.0, -0.1198, 0.928), (-0.9941, -0.6307, 0.2259), (-0.9941, -0.6307, 0.5617), (-0.9941, -0.3693, 0.2259), (-0.9941, -0.3693, 0.5617), (-0.6249, -0.6518, 0.2048), (-0.6249, -0.6518, 0.574), (-0.6249, -0.3482, 0.2048), (-0.6249, -0.3482, 0.574), (-0.9941, -0.5, 0.2259), (-0.9941, -0.5, 0.6535), (-0.6249, -0.5, 0.2048), (-0.6249, -0.5, 0.6777), (-0.9941, -0.5, 0.2048), (-0.9941, -0.6518, 0.2048), (-0.9941, -0.6518, 0.574), (-0.9941, -0.5, 0.6777), (-0.9941, -0.3482, 0.574), (-0.9941, -0.3482, 0.2048), (-0.9388, -0.5, 0.6535), (-0.9388, -0.5, 0.2259), (-0.9388, -0.6307, 0.2259), (-0.9388, -0.6307, 0.5617), (-0.9388, -0.3693, 0.5617), (-0.9388, -0.3693, 0.2259), (-0.1307, -0.9941, 0.2259), (-0.1307, -0.9941, 0.5617), (-0.1518, -0.6249, 0.2048), (-0.1518, -0.6249, 0.574), (-5.96e-08, -0.9941, 0.2259), (-5.96e-08, -0.9941, 0.6535), (-5.96e-08, -0.6249, 0.2048), (-5.96e-08, -0.6249, 0.6777), (-5.96e-08, -0.9941, 0.2048), (-5.96e-08, -0.9941, 0.6777), (-0.1518, -0.9941, 0.574), (-0.1518, -0.9941, 0.2048), (-5.96e-08, -0.9388, 0.6535), (0.0, -0.9388, 0.2259), (-0.1307, -0.9388, 0.5617), (-0.1307, -0.9388, 0.2259), (0.0, -0.6249, 0.574), (-0.3693, -0.9941, 0.2259), (-0.3693, -0.9941, 0.5617), (-0.6307, -0.9941, 0.2259), (-0.6307, -0.9941, 0.5617), (-0.3482, -0.6249, 0.2048), (-0.3482, -0.6249, 0.574), (-0.6518, -0.6249, 0.2048), (-0.6518, -0.6249, 0.574), (-0.5, -0.9941, 0.2259), (-0.5, -0.9941, 0.6535), (-0.5, -0.6249, 0.2048), (-0.5, -0.6249, 0.6777), (-0.5, -0.9941, 0.2048), (-0.3482, -0.9941, 0.2048), (-0.3482, -0.9941, 0.574), (-0.5, -0.9941, 0.6777), (-0.6518, -0.9941, 0.574), (-0.6518, -0.9941, 0.2048), (-0.5, -0.9388, 0.6535), (-0.5, -0.9388, 0.2259), (-0.3693, -0.9388, 0.2259), (-0.3693, -0.9388, 0.5617), (-0.6307, -0.9388, 0.5617), (-0.6307, -0.9388, 0.2259), (-1.0, 0.0, 0.0), (-0.9848, 0.0, 0.08111), (-0.718, 0.0, 0.7824), (-0.9163, 0.0, 0.1061), (-0.1198, 0.0, 0.928), (0.0, 0.0, 0.928)], [(57, 66), (66, 56)], [(21, 22, 1, 0), (24, 23, 3, 2), (92, 1, 2, 94), (93, 3, 4, 95), (7, 8, 15, 14), (13, 11, 7, 14), (12, 16, 15, 8), (5, 6, 20, 19), (5, 9, 13, 14), (6, 5, 14, 15), (10, 6, 15, 16), (19, 20, 17, 18), (9, 5, 19, 18), (6, 10, 17, 20), (3, 23, 25, 4), (1, 22, 24, 2), (28, 34, 45, 49), (43, 42, 33, 32), (30, 31, 40, 39), (38, 36, 30, 39), (37, 41, 40, 31), (33, 42, 41, 37), (43, 32, 36, 38), (26, 27, 47, 46), (26, 34, 38, 39), (27, 26, 39, 40), (29, 35, 41, 42), (28, 29, 42, 43), (34, 28, 43, 38), (35, 27, 40, 41), (45, 44, 48, 49), (46, 47, 44, 45), (35, 29, 48, 44), (34, 26, 46, 45), (27, 35, 44, 47), (29, 28, 49, 48), (50, 54, 63, 65), (61, 60, 53, 52), (53, 60, 59, 57), (61, 52, 56, 58), (51, 55, 59, 60), (50, 51, 60, 61), (54, 50, 61, 58), (63, 62, 64, 65), (55, 51, 64, 62), (51, 50, 65, 64), (69, 75, 86, 90), (84, 83, 74, 73), (71, 72, 81, 80), (79, 77, 71, 80), (78, 82, 81, 72), (74, 83, 82, 78), (84, 73, 77, 79), (67, 68, 88, 87), (67, 75, 79, 80), (68, 67, 80, 81), (70, 76, 82, 83), (69, 70, 83, 84), (75, 69, 84, 79), (76, 68, 81, 82), (86, 85, 89, 90), (87, 88, 85, 86), (76, 70, 89, 85), (75, 67, 87, 86), (68, 76, 85, 88), (70, 69, 90, 89), (4, 25, 96, 95), (2, 3, 93, 94), (0, 1, 92, 91)])
_uv = me_roof3.uv_layers.new(name='UVMap')
_uv.uv.foreach_set('vector', [0.6776, 1.275e-08, 0.6776, 0.05592, 0.01031, 0.05592, 0.0, 2.549e-08, 0.6776, 0.1053, 0.6776, 0.5828, 0.1911, 0.5828, 0.05671, 0.1053, 0.3224, 0.05592, 0.9897, 0.05592, 0.9433, 0.1053, 0.3224, 0.1053, 0.3224, 0.5828, 0.8089, 0.5828, 0.4036, 1.0, 0.3224, 1.0, 0.4851, 0.6058, 0.4851, 0.6058, 0.4851, 0.6058, 0.4851, 0.6058, 0.4851, 0.6058, 0.4851, 0.6058, 0.4851, 0.6058, 0.4851, 0.6058, 0.75, 0.5, 0.75, 0.0, 1.0, 3.653e-08, 1.0, 0.5, 0.4851, 0.6058, 0.4851, 0.6058, 0.4851, 0.6058, 0.4851, 0.6058, 0.4851, 0.6058, 0.4851, 0.6058, 0.4851, 0.6058, 0.4851, 0.6058, 0.4851, 0.6058, 0.4851, 0.6058, 0.4851, 0.6058, 0.4851, 0.6058, 0.4851, 0.6058, 0.4851, 0.6058, 0.4851, 0.6058, 0.4851, 0.6058, 0.4772, 0.6776, 0.4772, 0.6776, 0.4772, 0.6776, 0.4772, 0.6776, 0.4851, 0.6058, 0.4851, 0.6058, 0.4851, 0.6058, 0.4851, 0.6058, 0.4851, 0.6058, 0.4851, 0.6058, 0.4851, 0.6058, 0.4851, 0.6058, 0.1911, 0.5828, 0.6776, 0.5828, 0.6776, 1.0, 0.5964, 1.0, 0.01031, 0.05592, 0.6776, 0.05592, 0.6776, 0.1053, 0.05671, 0.1053, 0.4851, 0.6058, 0.4851, 0.6058, 0.4851, 0.6058, 0.4851, 0.6058, 0.4851, 0.6058, 0.4851, 0.6058, 0.4851, 0.6058, 0.4851, 0.6058, 0.4851, 0.6058, 0.4851, 0.6058, 0.4851, 0.6058, 0.4851, 0.6058, 0.4851, 0.6058, 0.4851, 0.6058, 0.4851, 0.6058, 0.4851, 0.6058, 0.25, 1.0, 0.25, 0.5, 0.5, 0.5, 0.5, 1.0, 0.0, 1.0, 0.0, 0.5, 0.25, 0.5, 0.25, 1.0, 0.4851, 0.6058, 0.4851, 0.6058, 0.4851, 0.6058, 0.4851, 0.6058, 0.4851, 0.6058, 0.4851, 0.6058, 0.4851, 0.6058, 0.4851, 0.6058, 0.4851, 0.6058, 0.4851, 0.6058, 0.4851, 0.6058, 0.4851, 0.6058, 0.4851, 0.6058, 0.4851, 0.6058, 0.4851, 0.6058, 0.4851, 0.6058, 0.4851, 0.6058, 0.4851, 0.6058, 0.4851, 0.6058, 0.4851, 0.6058, 0.4851, 0.6058, 0.4851, 0.6058, 0.4851, 0.6058, 0.4851, 0.6058, 0.4851, 0.6058, 0.4851, 0.6058, 0.4851, 0.6058, 0.4851, 0.6058, 0.4851, 0.6058, 0.4851, 0.6058, 0.4851, 0.6058, 0.4851, 0.6058, 0.4772, 0.6776, 0.4772, 0.6776, 0.4772, 0.6776, 0.4772, 0.6776, 0.4772, 0.6776, 0.4772, 0.6776, 0.4772, 0.6776, 0.4772, 0.6776, 0.4851, 0.6058, 0.4851, 0.6058, 0.4851, 0.6058, 0.4851, 0.6058, 0.4851, 0.6058, 0.4851, 0.6058, 0.4851, 0.6058, 0.4851, 0.6058, 0.4851, 0.6058, 0.4851, 0.6058, 0.4851, 0.6058, 0.4851, 0.6058, 0.4851, 0.6058, 0.4851, 0.6058, 0.4851, 0.6058, 0.4851, 0.6058, 0.4851, 0.6058, 0.4851, 0.6058, 0.4851, 0.6058, 0.4851, 0.6058, 0.4851, 0.6058, 0.4851, 0.6058, 0.4851, 0.6058, 0.4851, 0.6058, 0.5, 0.5, 0.5, 3.653e-08, 0.75, 1.826e-07, 0.75, 0.5, 0.4851, 0.6058, 0.4851, 0.6058, 0.4851, 0.6058, 0.4851, 0.6058, 0.4851, 0.6058, 0.4851, 0.6058, 0.4851, 0.6058, 0.4851, 0.6058, 0.4851, 0.6058, 0.4851, 0.6058, 0.4851, 0.6058, 0.4851, 0.6058, 0.4851, 0.6058, 0.4851, 0.6058, 0.4851, 0.6058, 0.4851, 0.6058, 0.4772, 0.6776, 0.4772, 0.6776, 0.4772, 0.6776, 0.4772, 0.6776, 0.4851, 0.6058, 0.4851, 0.6058, 0.4851, 0.6058, 0.4851, 0.6058, 0.4851, 0.6058, 0.4851, 0.6058, 0.4851, 0.6058, 0.4851, 0.6058, 0.4851, 0.6058, 0.4851, 0.6058, 0.4851, 0.6058, 0.4851, 0.6058, 0.4851, 0.6058, 0.4851, 0.6058, 0.4851, 0.6058, 0.4851, 0.6058, 0.4851, 0.6058, 0.4851, 0.6058, 0.4851, 0.6058, 0.4851, 0.6058, 0.4851, 0.6058, 0.4851, 0.6058, 0.4851, 0.6058, 0.4851, 0.6058, 0.75, 1.0, 0.75, 0.5, 1.0, 0.5, 1.0, 1.0, 0.5, 1.0, 0.5, 0.5, 0.75, 0.5, 0.75, 1.0, 0.4851, 0.6058, 0.4851, 0.6058, 0.4851, 0.6058, 0.4851, 0.6058, 0.4851, 0.6058, 0.4851, 0.6058, 0.4851, 0.6058, 0.4851, 0.6058, 0.4851, 0.6058, 0.4851, 0.6058, 0.4851, 0.6058, 0.4851, 0.6058, 0.4851, 0.6058, 0.4851, 0.6058, 0.4851, 0.6058, 0.4851, 0.6058, 0.4851, 0.6058, 0.4851, 0.6058, 0.4851, 0.6058, 0.4851, 0.6058, 0.4851, 0.6058, 0.4851, 0.6058, 0.4851, 0.6058, 0.4851, 0.6058, 0.4851, 0.6058, 0.4851, 0.6058, 0.4851, 0.6058, 0.4851, 0.6058, 0.4851, 0.6058, 0.4851, 0.6058, 0.4851, 0.6058, 0.4851, 0.6058, 0.4772, 0.6776, 0.4772, 0.6776, 0.4772, 0.6776, 0.4772, 0.6776, 0.4772, 0.6776, 0.4772, 0.6776, 0.4772, 0.6776, 0.4772, 0.6776, 0.4851, 0.6058, 0.4851, 0.6058, 0.4851, 0.6058, 0.4851, 0.6058, 0.4851, 0.6058, 0.4851, 0.6058, 0.4851, 0.6058, 0.4851, 0.6058, 0.4851, 0.6058, 0.4851, 0.6058, 0.4851, 0.6058, 0.4851, 0.6058, 0.4851, 0.6058, 0.4851, 0.6058, 0.4851, 0.6058, 0.4851, 0.6058, 0.7822, 0.2984, 0.8611, 0.3774, 0.7822, 0.4563, 0.7032, 0.3774, 0.9433, 0.1053, 0.8089, 0.5828, 0.3224, 0.5828, 0.3224, 0.1053, 1.0, 5.96e-08, 0.9897, 0.05592, 0.3224, 0.05592, 0.3224, -4.369e-08])
me_roof3.materials.append(mat_material)
me_roof3.update()
me_roof4 = bpy.data.meshes.new('Roof4')
me_roof4.from_pydata([(1.0, -1.0, 0.0), (0.9567, -0.9573, 1.374), (-1.0, -1.0, 0.0), (1.0, -1.0, 0.1932), (-1.0, -1.0, 0.1932), (-0.3158, -1.0, 0.0), (-0.3158, -1.0, 1.367), (-0.3158, -1.0, 0.1932), (-1.0, 7.55e-08, 0.0), (1.0, -7.55e-08, 0.0), (1.0, -7.55e-08, 1.531), (1.0, -7.55e-08, 0.1932), (-1.0, 7.55e-08, 0.1932), (-0.3158, 2.384e-08, 1.531), (-0.3158, 2.384e-08, 0.1932), (0.3421, -1.0, 1.367), (0.3421, -2.583e-08, 1.531), (0.2332, -1.0, 0.1932), (0.2332, -1.0, 1.024), (-0.2069, -1.0, 1.024), (-0.2069, -1.0, 0.1932), (0.8911, -1.0, 0.1932), (0.8911, -1.0, 1.024), (0.451, -1.0, 1.024), (0.451, -1.0, 0.1932), (0.5066, -1.0, 0.0), (0.8355, -1.0, 0.0), (0.5066, -3.825e-08, 1.531), (0.6711, -5.066e-08, 1.531), (0.8355, -6.308e-08, 1.531), (0.8788, -0.9573, 1.374), (0.6711, -1.0, 1.367), (0.5066, -1.0, 1.367), (0.8141, -1.0, 1.188), (0.6711, -1.0, 1.241), (0.528, -1.0, 1.188), (0.1777, -1.0, 1.367), (0.01319, -1.0, 1.367), (-0.1513, -1.0, 1.367), (-0.1513, -1.0, 0.0), (0.1777, -1.0, 0.0), (-0.1513, 1.142e-08, 1.531), (0.01319, -9.956e-10, 1.531), (0.1777, -1.341e-08, 1.531), (0.1602, -1.0, 1.188), (0.01319, -1.0, 1.241), (-0.1259, -1.0, 1.188), (-0.3158, -0.844, 1.348), (-0.3158, -0.844, 0.1932), (-0.3158, -0.844, 1.235), (-0.2069, 1.562e-08, 0.1932), (0.2332, -1.761e-08, 0.1932), (0.3421, -0.844, 0.1932), (0.451, -3.405e-08, 0.1932), (0.451, -0.844, 0.1932), (0.8911, -6.728e-08, 0.1932), (0.2332, -0.844, 0.1932), (0.2332, -0.844, 1.024), (-0.2069, -0.844, 1.024), (-0.2069, -0.844, 0.1932), (0.1602, -0.844, 1.188), (0.01319, -0.844, 1.241), (-0.1259, -0.844, 1.188), (0.8911, -0.844, 0.1932), (0.8911, -0.844, 1.024), (0.451, -0.844, 1.024), (0.3421, -0.844, 1.024), (0.8141, -0.844, 1.188), (0.528, -0.844, 1.188), (0.3441, -0.844, 1.188), (0.3421, -0.844, 1.348), (0.3421, -2.583e-08, 1.348), (0.01319, -0.844, 1.348), (0.01319, -9.956e-10, 1.348), (-0.3158, 2.384e-08, 1.348), (0.9493, -0.844, 0.1932), (0.9493, -0.844, 1.024), (0.8494, -0.844, 1.227), (0.673, -0.844, 1.311), (0.9493, -7.167e-08, 0.1932), (0.9493, -7.167e-08, 1.024), (0.8494, -6.413e-08, 1.227), (0.673, -5.081e-08, 1.311), (0.6711, -0.844, 1.241), (1.0, -1.0, 1.367), (0.8355, -1.0, 1.367), (0.8788, -6.635e-08, 1.531), (0.9567, -7.223e-08, 1.531), (0.8788, -6.635e-08, 1.553), (0.9567, -7.223e-08, 1.553), (0.9567, -0.7401, 1.553), (0.9567, -0.9573, 1.44), (0.8788, -0.9573, 1.44), (0.8788, -0.7401, 1.553), (0.9458, -0.3611, 1.546), (0.9433, -0.3536, 1.582), (0.8913, -0.3611, 1.546), (0.8938, -0.3536, 1.582), (0.9458, -0.1987, 1.546), (0.9433, -0.2061, 1.582), (0.8913, -0.1987, 1.546), (0.8938, -0.2061, 1.582), (0.9305, -0.3287, 1.625), (0.9066, -0.3287, 1.625), (0.9078, -0.2323, 1.625), (0.9292, -0.2323, 1.625), (0.8913, -0.2799, 1.546), (0.8938, -0.2799, 1.582), (0.9458, -0.2799, 1.546), (0.9433, -0.2799, 1.582), (0.9066, -0.3048, 1.625), (0.9305, -0.3048, 1.625), (0.8938, -0.243, 1.582), (0.9458, -0.2393, 1.546), (0.9034, -0.243, 1.625), (0.8913, -0.2393, 1.546), (0.9433, -0.243, 1.582), (0.9337, -0.243, 1.625), (0.8913, -0.3205, 1.546), (0.9433, -0.3168, 1.582), (0.9354, -0.3168, 1.625), (0.8938, -0.3168, 1.582), (0.9458, -0.3205, 1.546), (0.9016, -0.3168, 1.625), (0.9185, -0.3611, 1.546), (0.9185, -0.3536, 1.582), (0.9185, -0.1987, 1.546), (0.9185, -0.2061, 1.582), (0.9185, -0.3336, 1.625), (0.9185, -0.2279, 1.625), (0.9185, -0.2999, 1.625), (0.9185, -0.2799, 1.546), (0.9185, -0.2393, 1.546), (0.9185, -0.3205, 1.546), (0.9185, -0.3536, 1.625), (0.8938, -0.3536, 1.625), (0.9433, -0.3168, 1.625), (0.9433, -0.3536, 1.625), (0.8938, -0.3168, 1.625), (0.9078, -0.2537, 1.625), (0.9185, -0.2581, 1.625), (0.9292, -0.2537, 1.625), (0.8938, -0.243, 1.625), (0.8938, -0.2061, 1.625), (0.9185, -0.2061, 1.625), (0.9433, -0.2061, 1.625), (0.9433, -0.243, 1.625), (0.9433, -0.2799, 1.625), (0.9185, -0.2799, 1.625), (0.8938, -0.2799, 1.625), (0.9273, -0.243, 1.85), (0.9354, -0.3168, 1.718), (0.9098, -0.243, 1.85), (0.9016, -0.3168, 1.718), (0.9185, -0.3091, 1.718), (0.9185, -0.2279, 1.85), (0.9185, -0.2581, 1.85), (0.9185, -0.3244, 1.718), (0.9132, -0.3221, 1.718), (0.9239, -0.3221, 1.718), (0.9132, -0.3114, 1.718), (0.9239, -0.3114, 1.718), (0.9124, -0.2368, 1.85), (0.9247, -0.2368, 1.85), (0.9247, -0.2492, 1.85), (0.9124, -0.2492, 1.85), (0.9034, -0.243, 1.85), (0.9078, -0.2323, 1.85), (0.9185, -0.2343, 1.85), (0.9292, -0.2323, 1.85), (0.9337, -0.243, 1.85), (0.9292, -0.2537, 1.85), (0.9185, -0.2517, 1.85), (0.9078, -0.2537, 1.85), (0.9185, -0.243, 1.942), (0.9273, -0.243, 1.894), (0.9098, -0.243, 1.894), (0.9185, -0.2343, 1.894), (0.9185, -0.2517, 1.894), (0.9124, -0.2368, 1.894), (0.9247, -0.2368, 1.894), (0.9247, -0.2492, 1.894), (0.9124, -0.2492, 1.894), (0.9534, -0.243, 1.894), (0.8837, -0.243, 1.894), (0.9185, -0.2082, 1.894), (0.9185, -0.2778, 1.894), (0.8939, -0.2184, 1.894), (0.9432, -0.2184, 1.894), (0.9432, -0.2676, 1.894), (0.8939, -0.2676, 1.894), (0.9534, -0.243, 1.954), (0.8837, -0.243, 1.954), (0.9185, -0.2249, 1.942), (0.9185, -0.2778, 1.954), (0.9057, -0.2302, 1.942), (0.9313, -0.2302, 1.942), (0.9313, -0.2558, 1.942), (0.9057, -0.2558, 1.942), (0.9004, -0.243, 1.942), (0.8939, -0.2184, 1.954), (0.9185, -0.2082, 1.954), (0.9432, -0.2184, 1.954), (0.9366, -0.243, 1.942), (0.9432, -0.2676, 1.954), (0.9185, -0.2611, 1.942), (0.8939, -0.2676, 1.954), (0.8836, -0.243, 1.952), (0.8938, -0.2183, 1.952), (0.8959, -0.2203, 1.954), (0.9185, -0.211, 1.954), (0.9185, -0.208, 1.952), (0.9433, -0.2183, 1.952), (0.9412, -0.2203, 1.954), (0.8959, -0.2657, 1.954), (0.8938, -0.2677, 1.952), (0.9536, -0.243, 1.952), (0.9565, -0.243, 1.954), (0.9185, -0.278, 1.952), (0.8917, -0.2162, 1.954), (0.9454, -0.2698, 1.954), (0.9433, -0.2678, 1.952), (0.8917, -0.2698, 1.954), (0.8836, -0.243, 1.957), (0.8865, -0.243, 1.954), (0.8938, -0.2183, 1.957), (0.9185, -0.208, 1.957), (0.9506, -0.243, 1.954), (0.9412, -0.2657, 1.954), (0.9185, -0.275, 1.954), (0.8806, -0.243, 1.954), (0.9185, -0.2051, 1.954), (0.9433, -0.2182, 1.957), (0.9454, -0.2162, 1.954), (0.9536, -0.243, 1.957), (0.9433, -0.2678, 1.957), (0.9185, -0.278, 1.957), (0.9185, -0.2809, 1.954), (0.8938, -0.2678, 1.957), (0.9185, -0.3336, 1.718), (0.9066, -0.3287, 1.718), (0.9261, -0.3168, 1.718), (0.9305, -0.3287, 1.718), (0.9109, -0.3168, 1.718), (0.9066, -0.3048, 1.718), (0.9185, -0.2999, 1.718), (0.9305, -0.3048, 1.718), (0.9261, -0.3168, 2.021), (0.9109, -0.3168, 2.021), (0.9185, -0.3091, 2.021), (0.9185, -0.3244, 2.021), (0.9132, -0.3221, 2.021), (0.9239, -0.3221, 2.021), (0.9132, -0.3114, 2.021), (0.9239, -0.3114, 2.021), (0.9315, -0.3168, 2.034), (0.9056, -0.3168, 2.034), (0.9185, -0.3038, 2.034), (0.9185, -0.3297, 2.034), (0.9094, -0.3259, 2.034), (0.9277, -0.3259, 2.034), (0.9094, -0.3076, 2.034), (0.9277, -0.3076, 2.034), (0.9259, -0.3168, 2.062), (0.9056, -0.3168, 2.062), (0.9185, -0.3038, 2.062), (0.9185, -0.3241, 2.062), (0.9134, -0.3219, 2.062), (0.9237, -0.3219, 2.062), (0.9134, -0.3116, 2.062), (0.9237, -0.3116, 2.062), (0.9185, -0.3297, 2.062), (0.9094, -0.3259, 2.062), (0.9315, -0.3168, 2.062), (0.9277, -0.3259, 2.062), (0.9112, -0.3168, 2.062), (0.9094, -0.3076, 2.062), (0.9185, -0.3094, 2.062), (0.9277, -0.3076, 2.062), (0.9185, -0.3168, 2.056), (0.9259, -0.3168, 2.056), (0.9112, -0.3168, 2.056), (0.9185, -0.3094, 2.056), (0.9185, -0.3241, 2.056), (0.9134, -0.3219, 2.056), (0.9237, -0.3219, 2.056), (0.9134, -0.3116, 2.056), (0.9237, -0.3116, 2.056)], [], [(38, 41, 13, 6), (5, 7, 4, 2), (39, 20, 7, 5), (52, 54, 53, 51, 56), (14, 12, 4, 7, 48), (63, 54, 24, 21), (17, 40, 25, 24), (38, 6, 19, 46), (6, 7, 20, 19), (3, 84, 22, 21), (32, 15, 23, 35), (84, 85, 33, 22), (85, 31, 34, 33), (31, 32, 35, 34), (0, 3, 21, 26), (59, 56, 51, 50), (15, 32, 27, 16), (15, 36, 44, 18), (36, 37, 45, 44), (37, 38, 46, 45), (31, 85, 29, 28), (17, 24, 23, 18), (7, 6, 49, 48), (37, 42, 41, 38), (73, 72, 47, 74), (36, 15, 16, 43), (32, 31, 28, 27), (84, 3, 11, 10), (3, 0, 9, 11), (36, 43, 42, 37), (86, 30, 92, 93, 88), (14, 48, 59, 50), (56, 59, 20, 17), (54, 63, 55, 53), (24, 25, 26, 21), (18, 23, 15), (17, 20, 39, 40), (45, 46, 62, 61), (46, 19, 58, 62), (18, 44, 60, 57), (44, 45, 61, 60), (19, 20, 59, 58), (17, 18, 57, 56), (23, 24, 54, 65), (21, 22, 64, 63), (35, 23, 65, 68), (22, 33, 67, 64), (66, 65, 54, 52), (66, 52, 56, 57), (68, 65, 66, 69), (69, 66, 57, 60), (61, 72, 70), (63, 64, 76, 75), (55, 63, 75, 79), (71, 70, 72, 73), (58, 59, 48, 49), (2, 4, 12, 8), (58, 49, 62), (62, 49, 61), (60, 61, 70), (60, 70, 69), (47, 6, 13, 74), (6, 47, 49), (49, 47, 72, 61), (80, 79, 75, 76), (81, 80, 76, 77), (82, 81, 77, 78), (64, 67, 77, 76), (83, 78, 77, 67), (83, 67, 33, 34), (71, 82, 78, 70), (83, 34, 35, 68), (70, 78, 83), (70, 68, 69), (68, 70, 83), (1, 30, 85, 84), (30, 86, 29, 85), (87, 1, 84, 10), (1, 87, 89, 90, 91), (93, 90, 89, 88), (90, 93, 92, 91), (30, 1, 91, 92), (124, 125, 97, 96), (115, 112, 101, 100), (126, 127, 99, 98), (122, 119, 95, 94), (132, 126, 98, 113), (127, 101, 143, 144), (102, 120, 151, 242), (125, 95, 137, 134), (116, 99, 145, 146), (121, 97, 135, 138), (112, 107, 149, 142), (119, 109, 147, 136), (139, 140, 156, 173), (133, 131, 108, 122), (113, 116, 109, 108), (118, 121, 107, 106), (98, 99, 116, 113), (103, 128, 239, 240), (101, 112, 142, 143), (109, 116, 146, 147), (131, 132, 113, 108), (106, 107, 112, 115), (96, 97, 121, 118), (124, 133, 122, 94), (95, 119, 136, 137), (107, 121, 138, 149), (129, 104, 167, 155), (108, 109, 119, 122), (130, 110, 244, 245), (96, 118, 133, 124), (106, 115, 132, 131), (117, 105, 169, 170), (118, 106, 131, 133), (128, 102, 242, 239), (97, 125, 134, 135), (114, 139, 173, 166), (99, 127, 144, 145), (115, 100, 126, 132), (100, 101, 127, 126), (94, 95, 125, 124), (128, 103, 135, 134), (120, 102, 137, 136), (123, 110, 149, 138), (130, 111, 147, 148), (111, 120, 136, 147), (103, 123, 138, 135), (102, 128, 134, 137), (110, 130, 148, 149), (114, 104, 143, 142), (129, 105, 145, 144), (117, 141, 147, 146), (141, 140, 148, 147), (139, 114, 142, 149), (105, 117, 146, 145), (104, 129, 144, 143), (140, 139, 149, 148), (154, 160, 253, 249), (165, 172, 178, 182), (162, 152, 176, 179), (158, 157, 250, 251), (160, 243, 248, 253), (164, 150, 175, 181), (152, 165, 182, 176), (241, 161, 254, 247), (104, 114, 166, 167), (110, 123, 153, 244), (105, 129, 155, 169), (111, 130, 245, 246), (141, 117, 170, 171), (120, 111, 246, 151), (140, 141, 171, 156), (123, 103, 240, 153), (152, 162, 167, 166), (168, 163, 169, 155), (150, 164, 171, 170), (164, 172, 156, 171), (165, 152, 166, 173), (163, 150, 170, 169), (162, 168, 155, 167), (172, 165, 173, 156), (179, 176, 184, 187), (181, 175, 183, 189), (176, 182, 190, 184), (177, 179, 187, 185), (150, 163, 180, 175), (172, 164, 181, 178), (163, 168, 177, 180), (168, 162, 179, 177), (189, 183, 191, 204), (184, 190, 206, 192), (185, 187, 200, 201), (188, 185, 201, 202), (182, 178, 186, 190), (175, 180, 188, 183), (178, 181, 189, 186), (180, 177, 185, 188), (174, 205, 197, 203), (193, 174, 203, 196), (195, 199, 174, 193), (199, 198, 205, 174), (187, 184, 192, 200), (190, 186, 194, 206), (183, 188, 202, 191), (186, 189, 204, 194), (199, 195, 200, 192), (193, 196, 202, 201), (203, 197, 204, 191), (197, 205, 194, 204), (198, 199, 192, 206), (196, 203, 191, 202), (195, 193, 201, 200), (205, 198, 206, 194), (207, 208, 209, 224), (211, 212, 213, 210), (216, 221, 228, 227), (229, 228, 221, 218), (215, 207, 224, 214), (212, 216, 227, 213), (208, 211, 210, 209), (214, 229, 218, 215), (230, 219, 208, 207), (231, 233, 212, 211), (217, 220, 221, 216), (218, 221, 220, 237), (222, 230, 207, 215), (233, 217, 216, 212), (219, 231, 211, 208), (215, 218, 237, 222), (224, 209, 225, 223), (210, 213, 232, 226), (227, 228, 235, 234), (236, 235, 228, 229), (214, 224, 223, 238), (213, 227, 234, 232), (209, 210, 226, 225), (238, 236, 229, 214), (223, 225, 219, 230), (226, 232, 233, 231), (234, 235, 220, 217), (237, 220, 235, 236), (238, 223, 230, 222), (232, 234, 217, 233), (225, 226, 231, 219), (222, 237, 236, 238), (157, 158, 240, 239), (241, 159, 242, 151), (243, 160, 244, 153), (154, 161, 246, 245), (161, 241, 151, 246), (158, 243, 153, 240), (159, 157, 239, 242), (160, 154, 245, 244), (251, 250, 258, 259), (253, 248, 256, 261), (247, 254, 262, 255), (250, 252, 260, 258), (243, 158, 251, 248), (161, 154, 249, 254), (159, 241, 247, 252), (157, 159, 252, 250), (261, 256, 264, 276), (255, 262, 278, 273), (258, 260, 274, 271), (260, 255, 273, 274), (249, 253, 261, 257), (248, 251, 259, 256), (254, 249, 257, 262), (252, 247, 255, 260), (275, 267, 284, 281), (277, 269, 286, 282), (267, 266, 283, 284), (269, 275, 281, 286), (259, 258, 271, 272), (257, 261, 276, 265), (256, 259, 272, 264), (262, 257, 265, 278), (266, 267, 272, 271), (263, 268, 274, 273), (275, 269, 276, 264), (277, 270, 278, 265), (270, 263, 273, 278), (267, 275, 264, 272), (268, 266, 271, 274), (269, 277, 265, 276), (279, 283, 285, 280), (282, 279, 280, 287), (286, 281, 279, 282), (281, 284, 283, 279), (270, 277, 282, 287), (268, 263, 280, 285), (266, 268, 285, 283), (263, 270, 287, 280)])
me_roof4.polygons.foreach_set('use_smooth', [0, 0, 0, 0, 0, 0, 0, 0, 0, 0, 0, 0, 0, 0, 0, 0, 0, 0, 0, 0, 0, 0, 0, 0, 0, 0, 0, 0, 0, 0, 0, 0, 0, 0, 0, 0, 0, 1, 1, 1, 1, 1, 1, 1, 1, 1, 1, 0, 0, 0, 0, 0, 0, 0, 1, 0, 0, 0, 0, 0, 0, 0, 0, 0, 1, 1, 1, 0, 0, 1, 1, 1, 0, 0, 0, 0, 0, 0, 0, 0, 0, 0, 0, 0, 0, 0, 0, 0, 1, 0, 0, 0, 0, 0, 1, 0, 0, 0, 0, 1, 0, 0, 0, 0, 0, 0, 0, 0, 1, 0, 1, 0, 0, 1, 0, 1, 0, 1, 0, 0, 0, 0, 0, 0, 0, 0, 0, 0, 0, 0, 0, 0, 0, 0, 0, 0, 0, 0, 1, 1, 1, 1, 1, 1, 1, 1, 1, 1, 1, 1, 1, 1, 1, 1, 0, 0, 0, 0, 0, 0, 0, 0, 0, 0, 0, 0, 1, 1, 1, 1, 1, 1, 1, 1, 0, 0, 0, 0, 0, 0, 0, 0, 1, 1, 1, 1, 0, 0, 0, 0, 0, 0, 0, 0, 1, 1, 1, 1, 1, 1, 1, 1, 1, 1, 1, 1, 1, 1, 1, 1, 1, 1, 1, 1, 1, 1, 1, 1, 1, 1, 1, 1, 1, 1, 1, 1, 0, 0, 0, 0, 0, 0, 0, 0, 1, 1, 1, 1, 1, 1, 1, 1, 1, 1, 1, 1, 1, 1, 1, 1, 1, 1, 1, 1, 1, 1, 1, 1, 0, 0, 0, 0, 0, 0, 0, 0, 0, 0, 0, 0, 1, 1, 1, 1])
_uv = me_roof4.uv_layers.new(name='UVMap')
_uv.uv.foreach_set('vector', [0.4244, 0.5743, 0.4244, 1.0, 0.3421, 1.0, 0.3421, 0.5743, 0.3421, 1.542e-08, 0.3421, 0.08117, 0.0, 0.08117, 0.0, -1.542e-08, 0.4244, 3.084e-08, 0.3966, 0.08117, 0.3421, 0.08117, 0.3421, 1.542e-08, 0.321, 0.1736, 0.321, 0.1736, 0.321, 0.1736, 0.321, 0.1736, 0.321, 0.1736, 0.321, 0.1736, 0.321, 0.1736, 0.321, 0.1736, 0.321, 0.1736, 0.321, 0.1736, 0.321, 0.1736, 0.321, 0.1736, 0.321, 0.1736, 0.321, 0.1736, 0.6166, 0.08117, 0.5888, 8.481e-08, 0.7533, 1.002e-07, 0.7255, 0.08117, 0.4244, 0.5743, 0.3421, 0.5743, 0.3966, 0.4302, 0.4371, 0.4989, 0.3421, 0.5743, 0.3421, 0.08117, 0.3966, 0.08117, 0.3966, 0.4302, 1.0, 0.08117, 1.0, 0.5743, 0.9456, 0.4302, 0.9456, 0.08117, 0.7533, 0.5743, 0.6711, 0.5743, 0.7255, 0.4302, 0.764, 0.4989, 1.0, 0.5743, 0.9178, 0.5743, 0.907, 0.4989, 0.9456, 0.4302, 0.9178, 0.5743, 0.8355, 0.5743, 0.8355, 0.5214, 0.907, 0.4989, 0.8355, 0.5743, 0.7533, 0.5743, 0.764, 0.4989, 0.8355, 0.5214, 1.0, 1.542e-07, 1.0, 0.08117, 0.9456, 0.08117, 0.9178, 1.388e-07, 0.321, 0.1736, 0.321, 0.1736, 0.321, 0.1736, 0.321, 0.1736, 0.6711, 0.5743, 0.7533, 0.5743, 0.7533, 1.0, 0.6711, 1.0, 0.6711, 0.5743, 0.5888, 0.5743, 0.5801, 0.4989, 0.6166, 0.4302, 0.5888, 0.5743, 0.5066, 0.5743, 0.5066, 0.5214, 0.5801, 0.4989, 0.5066, 0.5743, 0.4244, 0.5743, 0.4371, 0.4989, 0.5066, 0.5214, 0.8355, 0.5743, 0.9178, 0.5743, 0.9178, 1.0, 0.8355, 1.0, 0.6166, 0.08117, 0.7255, 0.08117, 0.7255, 0.4302, 0.6166, 0.4302, 0.3938, 0.0, 0.3938, 0.4623, 0.3324, 0.4101, 0.3324, 8.806e-08, 0.5066, 0.5743, 0.5066, 1.0, 0.4244, 1.0, 0.4244, 0.5743, 0.4085, 0.4241, 0.4085, 0.4241, 0.4085, 0.4241, 0.4085, 0.4241, 0.5888, 0.5743, 0.6711, 0.5743, 0.6711, 1.0, 0.5888, 1.0, 0.7533, 0.5743, 0.8355, 0.5743, 0.8355, 1.0, 0.7533, 1.0, 0.3469, 0.893, 0.3469, 0.1262, 1.0, 0.1262, 1.0, 1.0, 0.3469, 0.1262, 0.3469, 6.263e-08, 1.0, 5.878e-15, 1.0, 0.1262, 0.5888, 0.5743, 0.5888, 1.0, 0.5066, 1.0, 0.5066, 0.5743, 0.003612, 5.496e-08, 1.0, 0.0, 0.989, 0.06703, 0.7502, 0.145, -5.96e-08, 0.02204, 0.321, 0.1736, 0.321, 0.1736, 0.321, 0.1736, 0.321, 0.1736, 0.321, 0.1736, 0.321, 0.1736, 0.321, 0.1736, 0.321, 0.1736, 0.321, 0.1736, 0.321, 0.1736, 0.321, 0.1736, 0.321, 0.1736, 0.7255, 0.08117, 0.7533, 1.002e-07, 0.9178, 1.388e-07, 0.9456, 0.08117, 0.6166, 0.4302, 0.7255, 0.4302, 0.6711, 0.5743, 0.6166, 0.08117, 0.3966, 0.08117, 0.4244, 3.084e-08, 0.5888, 8.481e-08, 0.3315, 0.1749, 0.3315, 0.1749, 0.3315, 0.1749, 0.3315, 0.1749, 0.3315, 0.1749, 0.3315, 0.1749, 0.3315, 0.1749, 0.3315, 0.1749, 0.3315, 0.1749, 0.3315, 0.1749, 0.3315, 0.1749, 0.3315, 0.1749, 0.3315, 0.1749, 0.3315, 0.1749, 0.3315, 0.1749, 0.3315, 0.1749, 0.3315, 0.1749, 0.3315, 0.1749, 0.3315, 0.1749, 0.3315, 0.1749, 0.3315, 0.1749, 0.3315, 0.1749, 0.3315, 0.1749, 0.3315, 0.1749, 0.3315, 0.1749, 0.3315, 0.1749, 0.3315, 0.1749, 0.3315, 0.1749, 0.3315, 0.1749, 0.3315, 0.1749, 0.3315, 0.1749, 0.3315, 0.1749, 0.3315, 0.1749, 0.3315, 0.1749, 0.3315, 0.1749, 0.3315, 0.1749, 0.3315, 0.1749, 0.3315, 0.1749, 0.3315, 0.1749, 0.3315, 0.1749, 0.3798, 0.2597, 0.3798, 0.2597, 0.3798, 0.2597, 0.3798, 0.2597, 0.3798, 0.2597, 0.3798, 0.2597, 0.3798, 0.2597, 0.3798, 0.2597, 0.3798, 0.2597, 0.3798, 0.2597, 0.3798, 0.2597, 0.3798, 0.2597, 0.3798, 0.2597, 0.3798, 0.2597, 0.3798, 0.2597, 0.3798, 0.2597, 0.3798, 0.2597, 0.3798, 0.2597, 0.3798, 0.2597, 0.3798, 0.2597, 0.3798, 0.2597, 0.3798, 0.2597, 0.3798, 0.2597, 0.321, 0.1736, 0.321, 0.1736, 0.321, 0.1736, 0.321, 0.1736, 0.4085, 0.4241, 0.4085, 0.4241, 0.4085, 0.4241, 0.4085, 0.4241, 0.3798, 0.2597, 0.3798, 0.2597, 0.3798, 0.2597, 0.3798, 0.2597, 0.6144, -3.725e-09, 0.6144, 0.1187, 7.451e-08, 0.1187, 0.0, 1.08e-07, 0.3798, 0.2597, 0.3798, 0.2597, 0.3798, 0.2597, 0.3798, 0.2597, 0.3798, 0.2597, 0.3798, 0.2597, 0.3798, 0.2597, 0.3798, 0.2597, 0.3798, 0.2597, 0.3798, 0.2597, 0.3798, 0.2597, 0.3798, 0.2597, 0.3324, 0.4545, 0.3938, 0.4623, 0.0, 0.5268, 0.0, 0.4545, 0.3938, 0.4623, 0.3324, 0.4545, 0.3324, 0.4101, 0.3798, 0.2597, 0.3798, 0.2597, 0.3798, 0.2597, 0.3798, 0.2597, 0.4085, 0.4241, 0.4085, 0.4241, 0.4085, 0.4241, 0.4085, 0.4241, 0.4085, 0.4241, 0.4085, 0.4241, 0.4085, 0.4241, 0.4085, 0.4241, 0.4085, 0.4241, 0.4085, 0.4241, 0.4085, 0.4241, 0.4085, 0.4241, 0.3798, 0.2597, 0.3798, 0.2597, 0.3798, 0.2597, 0.3798, 0.2597, 0.3798, 0.2597, 0.3798, 0.2597, 0.3798, 0.2597, 0.3798, 0.2597, 0.3315, 0.1749, 0.3315, 0.1749, 0.3315, 0.1749, 0.3315, 0.1749, 0.4085, 0.4241, 0.4085, 0.4241, 0.4085, 0.4241, 0.4085, 0.4241, 0.3315, 0.1749, 0.3315, 0.1749, 0.3315, 0.1749, 0.3315, 0.1749, 0.3798, 0.2597, 0.3798, 0.2597, 0.3798, 0.2597, 0.3798, 0.2597, 0.3798, 0.2597, 0.3798, 0.2597, 0.3798, 0.2597, 0.3798, 0.2597, 0.3798, 0.2597, 0.9783, 0.5925, 0.9394, 0.5925, 0.9178, 0.5743, 1.0, 0.5743, 0.9394, 0.5925, 0.9394, 1.0, 0.9178, 1.0, 0.9178, 0.5743, 0.9783, 1.0, 0.9783, 0.5925, 1.0, 0.5743, 1.0, 1.0, 8.118e-09, 1.136e-07, 0.9964, 8.118e-09, 1.0, 0.02204, 0.2498, 0.145, 0.01098, 0.06703, 0.5076, 0.4528, 0.5076, 0.4528, 0.5076, 0.4528, 0.5076, 0.4528, 0.5076, 0.4528, 0.5076, 0.4528, 0.5076, 0.4528, 0.5076, 0.4528, 0.5076, 0.4528, 0.5076, 0.4528, 0.5076, 0.4528, 0.5076, 0.4528, 0.5076, 0.4528, 0.5076, 0.4528, 0.5076, 0.4528, 0.5076, 0.4528, 0.5076, 0.4528, 0.5076, 0.4528, 0.5076, 0.4528, 0.5076, 0.4528, 0.5076, 0.4528, 0.5076, 0.4528, 0.5076, 0.4528, 0.5076, 0.4528, 0.5076, 0.4528, 0.5076, 0.4528, 0.5076, 0.4528, 0.5076, 0.4528, 0.5076, 0.4528, 0.5076, 0.4528, 0.5076, 0.4528, 0.5076, 0.4528, 0.5076, 0.4528, 0.5076, 0.4528, 0.5076, 0.4528, 0.5076, 0.4528, 0.5076, 0.4528, 0.5076, 0.4528, 0.5076, 0.4528, 0.5076, 0.4528, 0.5076, 0.4528, 0.5076, 0.4528, 0.5076, 0.4528, 0.5076, 0.4528, 0.5076, 0.4528, 0.5076, 0.4528, 0.5076, 0.4528, 0.5076, 0.4528, 0.5076, 0.4528, 0.5076, 0.4528, 0.5076, 0.4528, 0.5076, 0.4528, 0.5076, 0.4528, 0.5076, 0.4528, 0.5076, 0.4528, 0.5076, 0.4528, 0.5076, 0.4528, 0.5076, 0.4528, 0.5076, 0.4528, 0.5076, 0.4528, 0.5076, 0.4528, 0.5076, 0.4528, 0.5076, 0.4528, 0.5076, 0.4528, 0.5076, 0.4528, 0.5076, 0.4528, 0.5076, 0.4528, 0.5076, 0.4528, 0.5076, 0.4528, 0.5076, 0.4528, 0.5076, 0.4528, 0.5076, 0.4528, 0.5076, 0.4528, 0.5076, 0.4528, 0.5076, 0.4528, 0.5076, 0.4528, 0.5076, 0.4528, 0.5076, 0.4528, 0.5076, 0.4528, 0.5076, 0.4528, 0.5076, 0.4528, 0.5076, 0.4528, 0.5076, 0.4528, 0.5076, 0.4528, 0.5076, 0.4528, 0.5076, 0.4528, 0.5076, 0.4528, 0.5076, 0.4528, 0.5076, 0.4528, 0.5076, 0.4528, 0.5076, 0.4528, 0.5076, 0.4528, 0.5076, 0.4528, 0.5076, 0.4528, 0.5076, 0.4528, 0.5076, 0.4528, 0.5076, 0.4528, 0.5076, 0.4528, 0.5076, 0.4528, 0.5076, 0.4528, 0.5076, 0.4528, 0.5076, 0.4528, 0.5076, 0.4528, 0.5076, 0.4528, 0.5076, 0.4528, 0.5076, 0.4528, 0.5076, 0.4528, 0.5076, 0.4528, 0.5076, 0.4528, 0.5076, 0.4528, 0.5076, 0.4528, 0.5076, 0.4528, 0.5076, 0.4528, 0.5076, 0.4528, 0.5076, 0.4528, 0.5076, 0.4528, 0.5076, 0.4528, 0.5076, 0.4528, 0.5076, 0.4528, 0.5076, 0.4528, 0.5076, 0.4528, 0.5076, 0.4528, 0.5076, 0.4528, 0.5076, 0.4528, 0.5076, 0.4528, 0.5076, 0.4528, 0.5076, 0.4528, 0.5076, 0.4528, 0.5076, 0.4528, 0.5076, 0.4528, 0.5076, 0.4528, 0.5076, 0.4528, 0.5076, 0.4528, 0.5076, 0.4528, 0.5076, 0.4528, 0.5076, 0.4528, 0.5076, 0.4528, 0.5076, 0.4528, 0.5076, 0.4528, 0.5076, 0.4528, 0.5076, 0.4528, 0.5076, 0.4528, 0.5076, 0.4528, 0.5076, 0.4528, 0.5076, 0.4528, 0.5076, 0.4528, 0.5076, 0.4528, 0.5076, 0.4528, 0.5076, 0.4528, 0.5076, 0.4528, 0.5076, 0.4528, 0.5076, 0.4528, 0.5076, 0.4528, 0.5076, 0.4528, 0.5076, 0.4528, 0.5076, 0.4528, 0.5076, 0.4528, 0.5076, 0.4528, 0.5076, 0.4528, 0.5076, 0.4528, 0.5076, 0.4528, 0.5076, 0.4528, 0.5076, 0.4528, 0.5076, 0.4528, 0.5076, 0.4528, 0.5076, 0.4528, 0.5076, 0.4528, 0.5076, 0.4528, 0.5076, 0.4528, 0.5076, 0.4528, 0.5076, 0.4528, 0.5076, 0.4528, 0.4985, 0.3915, 0.4985, 0.3915, 0.4985, 0.3915, 0.4985, 0.3915, 0.4985, 0.3915, 0.4985, 0.3915, 0.4985, 0.3915, 0.4985, 0.3915, 0.4985, 0.3915, 0.4985, 0.3915, 0.4985, 0.3915, 0.4985, 0.3915, 0.4985, 0.3915, 0.4985, 0.3915, 0.4985, 0.3915, 0.4985, 0.3915, 0.4985, 0.3915, 0.4985, 0.3915, 0.4985, 0.3915, 0.4985, 0.3915, 0.4985, 0.3915, 0.4985, 0.3915, 0.4985, 0.3915, 0.4985, 0.3915, 0.4985, 0.3915, 0.4985, 0.3915, 0.4985, 0.3915, 0.4985, 0.3915, 0.4985, 0.3915, 0.4985, 0.3915, 0.4985, 0.3915, 0.4985, 0.3915, 0.4985, 0.3915, 0.4985, 0.3915, 0.4985, 0.3915, 0.4985, 0.3915, 0.4985, 0.3915, 0.4985, 0.3915, 0.4985, 0.3915, 0.4985, 0.3915, 0.4985, 0.3915, 0.4985, 0.3915, 0.4985, 0.3915, 0.4985, 0.3915, 0.4985, 0.3915, 0.4985, 0.3915, 0.4985, 0.3915, 0.4985, 0.3915, 0.4985, 0.3915, 0.4985, 0.3915, 0.4985, 0.3915, 0.4985, 0.3915, 0.4985, 0.3915, 0.4985, 0.3915, 0.4985, 0.3915, 0.4985, 0.3915, 0.4985, 0.3915, 0.4985, 0.3915, 0.4985, 0.3915, 0.4985, 0.3915, 0.4985, 0.3915, 0.4985, 0.3915, 0.4985, 0.3915, 0.4985, 0.3915, 0.5076, 0.4528, 0.5076, 0.4528, 0.5076, 0.4528, 0.5076, 0.4528, 0.5076, 0.4528, 0.5076, 0.4528, 0.5076, 0.4528, 0.5076, 0.4528, 0.5076, 0.4528, 0.5076, 0.4528, 0.5076, 0.4528, 0.5076, 0.4528, 0.5076, 0.4528, 0.5076, 0.4528, 0.5076, 0.4528, 0.5076, 0.4528, 0.5076, 0.4528, 0.5076, 0.4528, 0.5076, 0.4528, 0.5076, 0.4528, 0.5076, 0.4528, 0.5076, 0.4528, 0.5076, 0.4528, 0.5076, 0.4528, 0.5076, 0.4528, 0.5076, 0.4528, 0.5076, 0.4528, 0.5076, 0.4528, 0.5076, 0.4528, 0.5076, 0.4528, 0.5076, 0.4528, 0.5076, 0.4528, 0.5076, 0.4528, 0.5076, 0.4528, 0.5076, 0.4528, 0.5076, 0.4528, 0.5076, 0.4528, 0.5076, 0.4528, 0.5076, 0.4528, 0.5076, 0.4528, 0.5076, 0.4528, 0.5076, 0.4528, 0.5076, 0.4528, 0.5076, 0.4528, 0.5076, 0.4528, 0.5076, 0.4528, 0.5076, 0.4528, 0.5076, 0.4528, 0.5076, 0.4528, 0.5076, 0.4528, 0.5076, 0.4528, 0.5076, 0.4528, 0.5076, 0.4528, 0.5076, 0.4528, 0.5076, 0.4528, 0.5076, 0.4528, 0.5076, 0.4528, 0.5076, 0.4528, 0.5076, 0.4528, 0.5076, 0.4528, 0.5076, 0.4528, 0.5076, 0.4528, 0.5076, 0.4528, 0.5076, 0.4528, 0.4985, 0.3915, 0.4985, 0.3915, 0.4985, 0.3915, 0.4985, 0.3915, 0.4985, 0.3915, 0.4985, 0.3915, 0.4985, 0.3915, 0.4985, 0.3915, 0.4985, 0.3915, 0.4985, 0.3915, 0.4985, 0.3915, 0.4985, 0.3915, 0.4985, 0.3915, 0.4985, 0.3915, 0.4985, 0.3915, 0.4985, 0.3915, 0.4985, 0.3915, 0.4985, 0.3915, 0.4985, 0.3915, 0.4985, 0.3915, 0.4985, 0.3915, 0.4985, 0.3915, 0.4985, 0.3915, 0.4985, 0.3915, 0.4985, 0.3915, 0.4985, 0.3915, 0.4985, 0.3915, 0.4985, 0.3915, 0.4985, 0.3915, 0.4985, 0.3915, 0.4985, 0.3915, 0.4985, 0.3915, 0.4763, 0.4502, 0.4763, 0.4502, 0.4763, 0.4502, 0.4763, 0.4502, 0.4763, 0.4502, 0.4763, 0.4502, 0.4763, 0.4502, 0.4763, 0.4502, 0.4763, 0.4502, 0.4763, 0.4502, 0.4763, 0.4502, 0.4763, 0.4502, 0.4763, 0.4502, 0.4763, 0.4502, 0.4763, 0.4502, 0.4763, 0.4502, 0.5076, 0.4528, 0.5076, 0.4528, 0.5076, 0.4528, 0.5076, 0.4528, 0.5076, 0.4528, 0.5076, 0.4528, 0.5076, 0.4528, 0.5076, 0.4528, 0.5076, 0.4528, 0.5076, 0.4528, 0.5076, 0.4528, 0.5076, 0.4528, 0.5076, 0.4528, 0.5076, 0.4528, 0.5076, 0.4528, 0.5076, 0.4528, 0.125, 1.213e-06, 0.25, 1.231e-06, 0.25, 0.2789, 0.125, 0.2789, 0.75, 4.996e-07, 0.875, 5.353e-07, 0.875, 0.2789, 0.75, 0.2789, 0.5, 4.996e-07, 0.625, 4.996e-07, 0.625, 0.2789, 0.5, 0.2789, 0.375, 7.494e-07, 0.5, 4.996e-07, 0.5, 0.2789, 0.375, 0.2789, 0.4763, 0.4502, 0.4763, 0.4502, 0.4763, 0.4502, 0.4763, 0.4502, 0.4763, 0.4502, 0.4763, 0.4502, 0.4763, 0.4502, 0.4763, 0.4502, 0.4763, 0.4502, 0.4763, 0.4502, 0.4763, 0.4502, 0.4763, 0.4502, 0.4763, 0.4502, 0.4763, 0.4502, 0.4763, 0.4502, 0.4763, 0.4502, 0.4985, 0.3915, 0.4985, 0.3915, 0.4985, 0.3915, 0.4985, 0.3915, 0.4985, 0.3915, 0.4985, 0.3915, 0.4985, 0.3915, 0.4985, 0.3915, 0.4985, 0.3915, 0.4985, 0.3915, 0.4985, 0.3915, 0.4985, 0.3915, 0.4985, 0.3915, 0.4985, 0.3915, 0.4985, 0.3915, 0.4985, 0.3915, 0.625, 4.996e-07, 0.75, 4.996e-07, 0.75, 0.2789, 0.625, 0.2789, 0.875, 5.353e-07, 1.0, 0.0, 1.0, 0.2789, 0.875, 0.2789, 0.25, 1.231e-06, 0.375, 7.494e-07, 0.375, 0.2789, 0.25, 0.2789, 1.192e-07, 1.213e-06, 0.125, 1.213e-06, 0.125, 0.2789, 1.192e-07, 0.2789, 0.4985, 0.3915, 0.4985, 0.3915, 0.4985, 0.3915, 0.4985, 0.3915, 0.4985, 0.3915, 0.4985, 0.3915, 0.4985, 0.3915, 0.4985, 0.3915, 0.4985, 0.3915, 0.4985, 0.3915, 0.4985, 0.3915, 0.4985, 0.3915, 0.4985, 0.3915, 0.4985, 0.3915, 0.4985, 0.3915, 0.4985, 0.3915, 0.4985, 0.3915, 0.4985, 0.3915, 0.4985, 0.3915, 0.4985, 0.3915, 0.4985, 0.3915, 0.4985, 0.3915, 0.4985, 0.3915, 0.4985, 0.3915, 0.4985, 0.3915, 0.4985, 0.3915, 0.4985, 0.3915, 0.4985, 0.3915, 0.4985, 0.3915, 0.4985, 0.3915, 0.4985, 0.3915, 0.4985, 0.3915, 0.4763, 0.4489, 0.4763, 0.4489, 0.4763, 0.4489, 0.4763, 0.4489, 0.4763, 0.4489, 0.4763, 0.4489, 0.4763, 0.4489, 0.4763, 0.4489, 0.4763, 0.4489, 0.4763, 0.4489, 0.4763, 0.4489, 0.4763, 0.4489, 0.4763, 0.4489, 0.4763, 0.4489, 0.4763, 0.4489, 0.4763, 0.4489, 0.4763, 0.4489, 0.4763, 0.4489, 0.4763, 0.4489, 0.4763, 0.4489, 0.4763, 0.4489, 0.4763, 0.4489, 0.4763, 0.4489, 0.4763, 0.4489, 0.4763, 0.4489, 0.4763, 0.4489, 0.4763, 0.4489, 0.4763, 0.4489, 0.4763, 0.4489, 0.4763, 0.4489, 0.4763, 0.4489, 0.4763, 0.4489, 0.4763, 0.4489, 0.4763, 0.4489, 0.4763, 0.4489, 0.4763, 0.4489, 0.4763, 0.4489, 0.4763, 0.4489, 0.4763, 0.4489, 0.4763, 0.4489, 0.4763, 0.4489, 0.4763, 0.4489, 0.4763, 0.4489, 0.4763, 0.4489, 0.4763, 0.4489, 0.4763, 0.4489, 0.4763, 0.4489, 0.4763, 0.4489, 0.4763, 0.4489, 0.4763, 0.4489, 0.4763, 0.4489, 0.4763, 0.4489, 0.4763, 0.4489, 0.4763, 0.4489, 0.4763, 0.4489, 0.4763, 0.4489, 0.4763, 0.4489, 0.4763, 0.4489, 0.4763, 0.4489, 0.4763, 0.4489, 0.4763, 0.4489, 0.4763, 0.4489, 0.4763, 0.4489, 0.4763, 0.4489, 0.5076, 0.4528, 0.5076, 0.4528, 0.5076, 0.4528, 0.5076, 0.4528, 0.5076, 0.4528, 0.5076, 0.4528, 0.5076, 0.4528, 0.5076, 0.4528, 0.5076, 0.4528, 0.5076, 0.4528, 0.5076, 0.4528, 0.5076, 0.4528, 0.5076, 0.4528, 0.5076, 0.4528, 0.5076, 0.4528, 0.5076, 0.4528, 0.5076, 0.4528, 0.5076, 0.4528, 0.5076, 0.4528, 0.5076, 0.4528, 0.5076, 0.4528, 0.5076, 0.4528, 0.5076, 0.4528, 0.5076, 0.4528, 0.5076, 0.4528, 0.5076, 0.4528, 0.5076, 0.4528, 0.5076, 0.4528, 0.5076, 0.4528, 0.5076, 0.4528, 0.5076, 0.4528, 0.5076, 0.4528, 0.5076, 0.4528, 0.5076, 0.4528, 0.5076, 0.4528, 0.5076, 0.4528, 0.5076, 0.4528, 0.5076, 0.4528, 0.5076, 0.4528, 0.5076, 0.4528, 0.5076, 0.4528, 0.5076, 0.4528, 0.5076, 0.4528, 0.5076, 0.4528, 0.5076, 0.4528, 0.5076, 0.4528, 0.5076, 0.4528, 0.5076, 0.4528, 0.5076, 0.4528, 0.5076, 0.4528, 0.5076, 0.4528, 0.5076, 0.4528, 0.5076, 0.4528, 0.5076, 0.4528, 0.5076, 0.4528, 0.5076, 0.4528, 0.5076, 0.4528, 0.5076, 0.4528, 0.5076, 0.4528, 0.5076, 0.4528, 0.5076, 0.4528, 0.5076, 0.4528, 0.5076, 0.4528, 0.5076, 0.4528, 0.4985, 0.3915, 0.4985, 0.3915, 0.4985, 0.3915, 0.4985, 0.3915, 0.4985, 0.3915, 0.4985, 0.3915, 0.4985, 0.3915, 0.4985, 0.3915, 0.4985, 0.3915, 0.4985, 0.3915, 0.4985, 0.3915, 0.4985, 0.3915, 0.4985, 0.3915, 0.4985, 0.3915, 0.4985, 0.3915, 0.4985, 0.3915, 0.4985, 0.3915, 0.4985, 0.3915, 0.4985, 0.3915, 0.4985, 0.3915, 0.4985, 0.3915, 0.4985, 0.3915, 0.4985, 0.3915, 0.4985, 0.3915, 0.4985, 0.3915, 0.4985, 0.3915, 0.4985, 0.3915, 0.4985, 0.3915, 0.4985, 0.3915, 0.4985, 0.3915, 0.4985, 0.3915, 0.4985, 0.3915, 0.5076, 0.4528, 0.5076, 0.4528, 0.5076, 0.4528, 0.5076, 0.4528, 0.5076, 0.4528, 0.5076, 0.4528, 0.5076, 0.4528, 0.5076, 0.4528, 0.5076, 0.4528, 0.5076, 0.4528, 0.5076, 0.4528, 0.5076, 0.4528, 0.5076, 0.4528, 0.5076, 0.4528, 0.5076, 0.4528, 0.5076, 0.4528, 0.5076, 0.4528, 0.5076, 0.4528, 0.5076, 0.4528, 0.5076, 0.4528, 0.5076, 0.4528, 0.5076, 0.4528, 0.5076, 0.4528, 0.5076, 0.4528, 0.5076, 0.4528, 0.5076, 0.4528, 0.5076, 0.4528, 0.5076, 0.4528, 0.5076, 0.4528, 0.5076, 0.4528, 0.5076, 0.4528, 0.5076, 0.4528, 0.5076, 0.4528, 0.5076, 0.4528, 0.5076, 0.4528, 0.5076, 0.4528, 0.5076, 0.4528, 0.5076, 0.4528, 0.5076, 0.4528, 0.5076, 0.4528, 0.5076, 0.4528, 0.5076, 0.4528, 0.5076, 0.4528, 0.5076, 0.4528, 0.5076, 0.4528, 0.5076, 0.4528, 0.5076, 0.4528, 0.5076, 0.4528, 0.5076, 0.4528, 0.5076, 0.4528, 0.5076, 0.4528, 0.5076, 0.4528, 0.5076, 0.4528, 0.5076, 0.4528, 0.5076, 0.4528, 0.5076, 0.4528, 0.5076, 0.4528, 0.5076, 0.4528, 0.5076, 0.4528, 0.5076, 0.4528, 0.5076, 0.4528, 0.5076, 0.4528, 0.5076, 0.4528, 0.5076, 0.4528, 0.5076, 0.4528, 0.5076, 0.4528, 0.5076, 0.4528, 0.5076, 0.4528, 0.5076, 0.4528, 0.5076, 0.4528, 0.5076, 0.4528, 0.5076, 0.4528, 0.5076, 0.4528, 0.5076, 0.4528, 0.5076, 0.4528, 0.5076, 0.4528, 0.5076, 0.4528, 0.5076, 0.4528, 0.5076, 0.4528, 0.5076, 0.4528, 0.5076, 0.4528, 0.5076, 0.4528, 0.5076, 0.4528, 0.5076, 0.4528, 0.5076, 0.4528, 0.5076, 0.4528, 0.5076, 0.4528, 0.5076, 0.4528, 0.5076, 0.4528, 0.5076, 0.4528, 0.5076, 0.4528, 0.5076, 0.4528, 0.5076, 0.4528, 0.5076, 0.4528, 0.5076, 0.4528, 0.5076, 0.4528, 0.4985, 0.3915, 0.4985, 0.3915, 0.4985, 0.3915, 0.4985, 0.3915, 0.4985, 0.3915, 0.4985, 0.3915, 0.4985, 0.3915, 0.4985, 0.3915, 0.4985, 0.3915, 0.4985, 0.3915, 0.4985, 0.3915, 0.4985, 0.3915, 0.4985, 0.3915, 0.4985, 0.3915, 0.4985, 0.3915, 0.4985, 0.3915, 0.4985, 0.3915, 0.4985, 0.3915, 0.4985, 0.3915, 0.4985, 0.3915, 0.4985, 0.3915, 0.4985, 0.3915, 0.4985, 0.3915, 0.4985, 0.3915, 0.4985, 0.3915, 0.4985, 0.3915, 0.4985, 0.3915, 0.4985, 0.3915, 0.4985, 0.3915, 0.4985, 0.3915, 0.4985, 0.3915, 0.4985, 0.3915, 0.4985, 0.3915, 0.4985, 0.3915, 0.4985, 0.3915, 0.4985, 0.3915, 0.4985, 0.3915, 0.4985, 0.3915, 0.4985, 0.3915, 0.4985, 0.3915, 0.4985, 0.3915, 0.4985, 0.3915, 0.4985, 0.3915, 0.4985, 0.3915, 0.4985, 0.3915, 0.4985, 0.3915, 0.4985, 0.3915, 0.4985, 0.3915, 0.5076, 0.4528, 0.5076, 0.4528, 0.5076, 0.4528, 0.5076, 0.4528, 0.5076, 0.4528, 0.5076, 0.4528, 0.5076, 0.4528, 0.5076, 0.4528, 0.5076, 0.4528, 0.5076, 0.4528, 0.5076, 0.4528, 0.5076, 0.4528, 0.5076, 0.4528, 0.5076, 0.4528, 0.5076, 0.4528, 0.5076, 0.4528])
me_roof4.materials.append(mat_material)
me_roof4.update()

# ---- objects
ob_roof1 = bpy.data.objects.new('Roof1', me_roof1)
ob_roof2 = bpy.data.objects.new('Roof2', me_roof2)
ob_roof3 = bpy.data.objects.new('Roof3', me_roof3)
ob_roof4 = bpy.data.objects.new('Roof4', me_roof4)

# ---- transforms, parenting, visibility, modifiers, constraints
ob_roof1.location = (0.0, 0.0, 0.0)
_m = ob_roof1.modifiers.new('Mirror', 'MIRROR')
_m.use_clip = True
ob_roof2.location = (0.0, 0.0, 0.0)
ob_roof3.location = (0.0, 0.0, 0.0)
_m = ob_roof3.modifiers.new('Mirror', 'MIRROR')
_m.use_axis = (True, True, False)
_m.use_clip = True
ob_roof4.location = (0.0, 0.0, 0.0)
ob_roof4.rotation_euler = (0.0, -0.0, 1.571)
_m = ob_roof4.modifiers.new('Mirror', 'MIRROR')
_m.use_axis = (False, True, False)
_m.use_clip = True

# ---- collection membership
col_collection.objects.link(ob_roof1)
col_collection.objects.link(ob_roof2)
col_collection.objects.link(ob_roof3)
col_collection.objects.link(ob_roof4)

# ---- scene / render settings (as saved in the file)
scene.frame_start = 1; scene.frame_end = 250; scene.frame_set(1)
scene.render.engine = 'BLENDER_EEVEE_NEXT'
bpy.context.view_layer.update()

# ---- added for rendering (the .blend has no active camera and no usable light): camera, sun
cam_auto = bpy.data.cameras.new('AutoCamera')
cam_auto.lens = 50.0
cam_auto.sensor_width = 36.0
cam_auto.clip_end = 1000.0
ob_auto_camera = bpy.data.objects.new('AutoCamera', cam_auto)
scene.collection.objects.link(ob_auto_camera)
ob_auto_camera.location = (3.57696, -4.29235, 4.17936)
ob_auto_camera.rotation_euler = (1.09748, -7.21219e-08, 0.694738)
scene.camera = ob_auto_camera
light_auto_sun = bpy.data.lights.new('AutoSun', 'SUN')
light_auto_sun.energy = 3.0
light_auto_sun.angle = 0.0523599
ob_auto_sun = bpy.data.objects.new('AutoSun', light_auto_sun)
scene.collection.objects.link(ob_auto_sun)
ob_auto_sun.rotation_euler = (0.872665, 0.174533, 0.523599)
bpy.context.view_layer.update()
